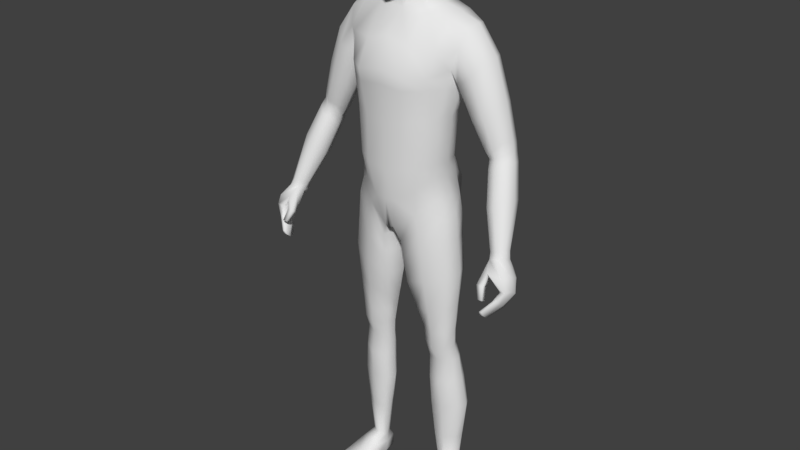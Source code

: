 # Source: MainCharacter.blend  (saved by Blender 2.79.0; exported with 4.5.12 LTS)
import bpy
from mathutils import Matrix  # noqa: F401  (used for matrix-valued properties, if any)

bpy.ops.wm.read_factory_settings(use_empty=True)
scene = bpy.context.scene
scene.name = 'Scene'

# ---- collections
col_collection_1 = bpy.data.collections.new('Collection 1'); scene.collection.children.link(col_collection_1)

# ---- materials (node trees are filled in below, after node groups)
mat_material = bpy.data.materials.new('Material')
mat_material.alpha_threshold = 0.0
mat_material.roughness = 0.5
mat_material.line_color = (0.0, 0.0, 0.0, 1.0)

# ---- material node trees

# ---- world
world_world = bpy.data.worlds.new('World'); scene.world = world_world
world_world.color = (0.05088, 0.05088, 0.05088)
world_world.use_sun_shadow = False
world_world.sun_shadow_jitter_overblur = 0.0
world_world.cycles.sampling_method = 'MANUAL'

# ---- meshes
me_cube = bpy.data.meshes.new('Cube')
me_cube.from_pydata([(0.13, 0.06126, 0.9937), (0.1284, -0.04217, 0.9976), (0.1868, 0.06325, 1.48), (0.1868, -0.004415, 1.473), (2.342e-05, 0.1053, 0.8994), (2.342e-05, -0.08473, 0.8986), (2.342e-05, 0.09132, 1.503), (2.342e-05, -0.02793, 1.504), (0.122, 0.04317, 1.105), (0.1333, 0.04188, 1.238), (0.1548, 0.06597, 1.359), (0.1231, -0.05096, 1.106), (0.1347, -0.05096, 1.241), (0.1563, -0.02528, 1.368), (2.342e-05, 0.08119, 1.068), (2.342e-05, 0.07867, 1.207), (2.342e-05, 0.1252, 1.343), (2.342e-05, -0.1209, 1.364), (2.342e-05, -0.1063, 1.209), (2.342e-05, -0.1063, 1.082), (0.03798, 0.1042, 0.9081), (0.01286, -0.08367, 0.9041), (0.08219, 0.07955, 1.52), (0.07167, -0.02542, 1.51), (0.05375, -0.1063, 1.089), (0.05671, -0.1063, 1.223), (0.06922, -0.1209, 1.351), (0.07841, 0.1252, 1.33), (0.0659, 0.07867, 1.22), (0.06294, 0.08119, 1.076), (2.342e-05, 0.05634, 1.585), (2.342e-05, -0.02499, 1.556), (0.04239, 0.04263, 1.579), (0.04264, -0.01542, 1.557), (0.1489, 0.05807, 0.07936), (0.1569, 0.02453, 0.08041), (0.1154, 0.04883, 0.07779), (0.1171, 0.01163, 0.07867), (0.1426, -0.04029, 0.9511), (0.143, 0.05607, 0.9482), (0.04444, 0.06774, 0.8679), (0.0301, -0.07093, 0.8613), (2.342e-05, -0.09879, 0.9901), (0.1203, 0.05392, 1.06), (0.1187, -0.04727, 1.063), (2.342e-05, 0.1053, 1.013), (0.032, -0.09879, 0.9938), (0.04119, 0.1053, 1.016), (0.1503, -0.02149, 0.5816), (0.1487, 0.03681, 0.5814), (0.07649, 0.04112, 0.5727), (0.06953, -0.01122, 0.5712), (0.1544, 0.002606, 0.4817), (0.1529, 0.05191, 0.4818), (0.09031, 0.04855, 0.4778), (0.08429, -0.001652, 0.4766), (0.1585, 0.05063, 0.7737), (0.04826, 0.05808, 0.7306), (0.03783, -0.05184, 0.7257), (0.1611, -0.03463, 0.7747), (0.1745, 0.01217, 0.3176), (0.1728, 0.07186, 0.3176), (0.09689, 0.06527, 0.3132), (0.08967, 0.001291, 0.3123), (0.1475, 0.03802, 0.5332), (0.08283, 0.03997, 0.5293), (0.0762, -0.01058, 0.5233), (0.1491, -0.01769, 0.5283), (0.1056, 0.09901, 0.9362), (0.07732, -0.06982, 0.9506), (0.1366, 0.07485, 1.503), (0.136, -0.01697, 1.495), (0.09788, -0.08087, 1.098), (0.1054, -0.08083, 1.232), (0.1234, -0.0799, 1.351), (0.1226, 0.1019, 1.338), (0.1047, 0.06287, 1.229), (0.0971, 0.06491, 1.092), (0.1302, 0.06042, 0.07819), (0.1382, 0.01386, 0.07912), (0.08794, -0.06732, 0.9061), (0.108, 0.07145, 0.8989), (0.1073, 0.09936, 1.023), (0.08491, -0.07558, 1.029), (0.111, -0.03372, 0.5761), (0.111, 0.0501, 0.5767), (0.1207, -0.01311, 0.4783), (0.1203, 0.06321, 0.4805), (0.1004, 0.06443, 0.7505), (0.1009, -0.05904, 0.7498), (0.1335, -0.005836, 0.3148), (0.1333, 0.08708, 0.3154), (0.1113, 0.04947, 0.5316), (0.1113, -0.0307, 0.5251), (0.1439, 0.008076, 1.005), (0.1961, 0.03436, 1.485), (2.342e-05, 0.01029, 0.8886), (0.1362, -0.003997, 1.106), (0.1481, -0.004612, 1.24), (0.17, 0.01939, 1.345), (0.004891, 0.01038, 0.8877), (0.08689, 0.03238, 1.523), (0.04973, 0.01047, 1.566), (0.1612, 0.04281, 0.07768), (0.1069, 0.02637, 0.07525), (0.0134, -0.002384, 0.8558), (0.1586, 0.00814, 0.958), (0.1327, 0.001291, 1.067), (0.05477, 0.01479, 0.5734), (0.1649, 0.007268, 0.582), (0.07015, 0.02185, 0.475), (0.1684, 0.02721, 0.4829), (0.178, 0.008233, 0.7775), (0.02078, 0.00253, 0.7221), (0.07457, 0.03016, 0.3115), (0.1893, 0.04179, 0.3182), (0.1628, 0.009958, 0.5313), (0.06237, 0.0144, 0.5244), (0.1241, -0.1176, 0.006891), (0.1394, 0.03346, 1.508), (0.175, 0.08126, 1.421), (0.175, -0.02651, 1.422), (2.342e-05, 0.1222, 1.432), (2.342e-05, -0.0899, 1.445), (0.07493, 0.1222, 1.419), (0.06574, -0.08845, 1.427), (0.1355, -0.05972, 1.425), (0.1349, 0.105, 1.42), (0.2174, 0.0812, 1.363), (0.2421, 0.06319, 1.406), (0.2178, -0.02657, 1.364), (0.2394, -0.004476, 1.4), (0.2529, 0.0343, 1.408), (0.1743, 0.01933, 1.302), (0.1754, -0.01948, 1.329), (0.1722, 0.06028, 1.322), (0.3497, -0.0378, 0.923), (0.2965, 0.06005, 1.14), (0.3177, 0.05081, 1.167), (0.2913, -0.008658, 1.159), (0.3119, 0.007344, 1.176), (0.3206, 0.03096, 1.17), (0.2639, 0.01984, 1.128), (0.268, -0.001935, 1.15), (0.2694, 0.0486, 1.133), (0.2976, -0.04974, 1.038), (0.3667, -0.0413, 0.9334), (0.3578, -0.08479, 0.9435), (0.3732, -0.07026, 0.9476), (0.3771, -0.05139, 0.9416), (0.329, -0.0648, 0.9249), (0.337, -0.08159, 0.9359), (0.3334, -0.04512, 0.9228), (0.1262, -0.1147, 0.0009872), (0.2929, -0.02477, 1.013), (0.2992, 0.008219, 1.019), (0.3302, 0.02135, 1.027), (0.3243, -0.05745, 1.048), (0.348, -0.0391, 1.067), (0.358, -0.01202, 1.06), (0.3546, 0.01075, 1.057), (0.2199, -0.01288, 1.238), (0.2172, 0.01925, 1.212), (0.2189, 0.0561, 1.226), (0.2572, 0.07327, 1.251), (0.2548, -0.02015, 1.262), (0.2786, -2.007e-05, 1.296), (0.2903, 0.03303, 1.297), (0.283, 0.05879, 1.295), (0.352, -0.1429, 0.7931), (0.341, -0.09001, 0.9202), (0.352, -0.11, 0.7648), (0.3496, -0.04086, 0.9005), (0.3595, -0.1429, 0.7931), (0.3645, -0.09045, 0.9262), (0.3587, -0.11, 0.7648), (0.3712, -0.04086, 0.9088), (0.3915, -0.1069, 0.8477), (0.3915, -0.05739, 0.8249), (0.4065, -0.05739, 0.8285), (0.4085, -0.1093, 0.8527), (0.3761, -0.08045, 0.7896), (0.3869, -0.08045, 0.7914), (0.3883, -0.1205, 0.824), (0.3761, -0.1205, 0.8219), (0.3541, -0.1163, 0.8943), (0.3757, -0.03641, 0.8584), (0.3943, -0.03641, 0.8636), (0.3962, -0.109, 0.8855), (0.3478, -0.1255, 0.7706), (0.3478, -0.1367, 0.7797), (0.3347, -0.07162, 0.9055), (0.3355, -0.05491, 0.9021), (0.3618, -0.1367, 0.7797), (0.3618, -0.1255, 0.7706), (0.381, -0.05491, 0.9196), (0.3794, -0.07429, 0.9265), (0.4136, -0.07298, 0.8392), (0.4136, -0.09056, 0.8509), (0.382, -0.09056, 0.8433), (0.382, -0.07298, 0.8316), (0.3693, -0.1071, 0.81), (0.3693, -0.0938, 0.7992), (0.392, -0.0938, 0.8031), (0.392, -0.1071, 0.8138), (0.403, -0.05741, 0.8739), (0.403, -0.07643, 0.8812), (0.3544, -0.09131, 0.8821), (0.3595, -0.06492, 0.8641), (0.3443, -0.1417, 0.826), (0.3308, -0.1286, 0.8594), (0.3443, -0.1295, 0.8204), (0.3308, -0.1119, 0.8517), (0.3577, -0.1417, 0.826), (0.3491, -0.1286, 0.8594), (0.3577, -0.1295, 0.8204), (0.3491, -0.1119, 0.8517), (0.1172, 0.06501, 0.005157), (0.203, -0.1016, 0.0009872), (0.1251, -0.1112, 0.01725), (0.1154, 0.06672, 0.0482), (0.203, -0.09791, 0.01725), (0.1548, 0.07119, 0.005162), (0.1543, 0.07334, 0.04846), (0.1156, -0.01586, 0.05291), (0.1141, -0.0242, 0.005587), (0.1846, -0.01221, 0.005587), (0.179, -0.00408, 0.05312), (0.106, 0.02703, 0.04706), (0.1708, 0.03395, 0.002999), (0.1119, 0.02394, 0.002999), (0.1735, 0.03971, 0.04743), (0.1345, 0.06937, 0.005117), (0.1327, 0.07577, 0.04821), (0.165, -0.1101, 0.0006832), (0.1644, -0.1066, 0.01713), (0.148, -0.01465, 0.05788), (0.1494, -0.01831, 0.004915), (0.1414, 0.02877, 0.002354), (0.1157, 0.06913, 0.01385), (0.1551, 0.07517, 0.0138), (0.206, -0.1037, 0.006891), (0.1901, -0.01009, 0.01554), (0.1082, -0.024, 0.01554), (0.1752, 0.03628, 0.01186), (0.107, 0.02468, 0.01186), (0.1661, -0.1169, 0.006891), (0.1332, 0.07663, 0.01418), (0.1194, -0.07387, 0.001816), (0.1954, -0.05388, 0.02888), (0.1176, -0.06711, 0.02888), (0.196, -0.06085, 0.001816), (0.1563, -0.05929, 0.03181), (0.1577, -0.0673, 0.001065), (0.1132, -0.07403, 0.009256), (0.2019, -0.05895, 0.009256), (0.02638, 0.07284, 1.737), (0.07379, -0.04139, 1.739), (0.02877, -0.07115, 1.583), (0.03476, -0.05396, 1.796), (0.03476, 0.0356, 1.795), (0.03663, 0.003261, 1.592), (0.02438, -0.1008, 1.637), (0.02638, -0.1016, 1.735), (0.0678, -0.05259, 1.649), (0.0686, 0.01064, 1.657), (0.07379, 0.02543, 1.74), (0.02876, 0.05527, 1.652), (0.02854, 0.06431, 1.771), (0.04865, 0.03945, 1.657), (0.05414, 0.007936, 1.624), (0.06192, -0.04769, 1.775), (0.04745, -0.07918, 1.645), (0.02455, -0.09288, 1.586), (0.03229, 0.03608, 1.606), (0.05144, 0.05079, 1.736), (0.05294, -0.0634, 1.611), (0.06192, 0.02993, 1.775), (0.05144, -0.07633, 1.735), (0.02854, -0.09125, 1.772), (-4.876e-05, -0.05709, 1.803), (-4.876e-05, 0.03873, 1.802), (0.03888, -0.006185, 1.805), (2.342e-05, -0.07428, 1.569), (0.03916, -0.02636, 1.586), (0.02582, -0.1002, 1.69), (2.342e-05, -0.111, 1.632), (-4.876e-05, -0.1118, 1.737), (0.0744, -0.04048, 1.696), (0.0746, 0.02033, 1.699), (0.07749, -0.02097, 1.653), (0.08428, -0.004788, 1.743), (0.02602, 0.07006, 1.697), (2.342e-05, 0.07081, 1.651), (-4.876e-05, 0.08303, 1.739), (0.04209, -0.0814, 1.615), (0.04808, -0.07379, 1.762), (0.0444, 0.03069, 1.631), (0.04808, 0.04959, 1.762), (0.05119, 0.04547, 1.698), (0.05952, -0.03028, 1.617), (0.0697, -0.005836, 1.782), (0.05089, -0.0731, 1.692), (0.08581, -0.007582, 1.699), (2.342e-05, 0.05143, 1.61), (-4.876e-05, 0.07077, 1.775), (2.342e-05, -0.09934, 1.577), (-4.876e-05, -0.0977, 1.776), (-4.876e-05, -0.006185, 1.813), (2.342e-05, -0.03604, 1.575), (-4.876e-05, -0.1123, 1.688), (-4.876e-05, 0.08222, 1.696), (0.2728, -0.0131, 1.127), (0.2683, 0.01045, 1.103), (0.2743, 0.04156, 1.109), (0.3203, -0.003061, 1.155), (0.3265, 0.04395, 1.145), (0.3035, 0.05394, 1.117), (0.298, -0.02037, 1.137), (0.3297, 0.02248, 1.148), (0.2886, 0.06451, 1.162), (0.2838, -0.01279, 1.18), (0.3159, 0.03164, 1.196), (0.2569, -0.005603, 1.168), (0.2529, 0.01941, 1.144), (0.2579, 0.05131, 1.151), (0.3061, 0.004884, 1.201), (0.3119, 0.05373, 1.194), (0.1657, 0.01683, 0.2015), (0.161, 0.06721, 0.201), (0.1061, 0.05873, 0.1977), (0.1032, 0.004072, 0.1977), (0.1358, 0.001344, 0.1993), (0.1318, 0.07679, 0.1992), (0.09059, 0.02766, 0.1955), (0.1754, 0.04269, 0.2004), (0.161, 0.06557, 0.409), (0.09392, 0.06, 0.4042), (0.0875, -0.005296, 0.403), (0.1626, 0.003057, 0.409), (0.1261, 0.08069, 0.407), (0.1264, -0.01634, 0.4053), (0.1767, 0.03417, 0.41), (0.07323, 0.02471, 0.4015), (0.1551, -0.02735, 0.6677), (0.1531, 0.04297, 0.6672), (0.06389, 0.04869, 0.6431), (0.05539, -0.02935, 0.6401), (0.1063, 0.05649, 0.6543), (0.1065, -0.04501, 0.6536), (0.1708, 0.007699, 0.6692), (0.0396, 0.009319, 0.6398), (0.1494, 0.05381, 0.8757), (0.04603, 0.06373, 0.8109), (0.03331, -0.063, 0.8049), (0.1503, -0.03794, 0.8778), (0.09333, -0.06388, 0.8412), (0.1049, 0.06853, 0.8372), (0.01647, -0.0003415, 0.8003), (0.1667, 0.008179, 0.883), (0.1472, 0.05926, 1.313), (0.1487, -0.03243, 1.32), (2.342e-05, 0.1122, 1.305), (2.342e-05, -0.1169, 1.321), (0.07493, 0.1122, 1.299), (0.06573, -0.1169, 1.316), (0.1184, -0.08016, 1.318), (0.1176, 0.09107, 1.308), (0.1639, 0.01271, 1.315)], [], [(47, 20, 4, 45), (125, 23, 7, 123), (7, 23, 33, 31), (100, 21, 5, 96), (46, 24, 19, 42), (24, 25, 18, 19), (365, 26, 17, 363), (124, 27, 16, 122), (364, 28, 15, 362), (28, 29, 14, 15), (107, 97, 11, 44), (97, 98, 12, 11), (368, 99, 13, 361), (76, 77, 29, 28), (367, 76, 28, 364), (127, 75, 27, 124), (366, 74, 26, 365), (72, 73, 25, 24), (83, 72, 24, 46), (335, 328, 35, 103), (119, 101, 23, 71), (126, 71, 23, 125), (82, 68, 20, 47), (33, 284, 309, 31), (22, 6, 30, 32), (101, 22, 32, 102), (35, 227, 231, 103), (333, 329, 34, 78), (334, 330, 36, 104), (332, 331, 37, 79), (69, 21, 41, 80), (100, 20, 40, 105), (68, 0, 39, 81), (94, 1, 38, 106), (77, 82, 47, 29), (69, 83, 46, 21), (94, 107, 44, 1), (21, 46, 42, 5), (29, 47, 45, 14), (349, 347, 51, 84), (351, 346, 50, 108), (348, 345, 49, 85), (350, 344, 48, 109), (93, 66, 55, 86), (117, 65, 54, 110), (92, 64, 53, 87), (116, 67, 52, 111), (359, 355, 59, 112), (357, 352, 56, 88), (358, 353, 57, 113), (356, 354, 58, 89), (341, 338, 63, 90), (343, 337, 62, 114), (340, 336, 61, 91), (342, 339, 60, 115), (109, 48, 67, 116), (85, 49, 64, 92), (108, 50, 65, 117), (84, 51, 66, 93), (48, 84, 93, 67), (50, 85, 92, 65), (337, 340, 91, 62), (339, 341, 90, 60), (355, 356, 89, 59), (353, 357, 88, 57), (65, 92, 87, 54), (67, 93, 86, 52), (346, 348, 85, 50), (344, 349, 84, 48), (1, 44, 83, 69), (8, 43, 82, 77), (20, 68, 81, 40), (1, 69, 80, 38), (328, 332, 79, 35), (330, 333, 78, 36), (79, 236, 227, 35), (43, 0, 68, 82), (121, 3, 71, 126), (95, 119, 71, 3), (44, 11, 72, 83), (11, 12, 73, 72), (361, 13, 74, 366), (120, 10, 75, 127), (360, 9, 76, 367), (9, 8, 77, 76), (2, 70, 119, 95), (37, 224, 236, 79), (51, 108, 117, 66), (49, 109, 116, 64), (336, 342, 115, 61), (338, 343, 114, 63), (354, 358, 113, 58), (352, 359, 112, 56), (64, 116, 111, 53), (66, 117, 110, 55), (345, 350, 109, 49), (347, 351, 108, 51), (0, 43, 107, 94), (0, 94, 106, 39), (21, 100, 105, 41), (331, 334, 104, 37), (104, 228, 224, 37), (23, 101, 102, 33), (102, 261, 284, 33), (70, 22, 101, 119), (329, 335, 103, 34), (360, 10, 99, 368), (8, 9, 98, 97), (43, 8, 97, 107), (20, 100, 96, 4), (2, 120, 127, 70), (13, 121, 126, 74), (74, 126, 125, 26), (70, 127, 124, 22), (22, 124, 122, 6), (26, 125, 123, 17), (326, 321, 139, 140), (323, 324, 142, 143), (324, 325, 144, 142), (325, 320, 137, 144), (121, 13, 134, 130), (2, 95, 132, 129), (95, 3, 131, 132), (120, 2, 129, 128), (10, 120, 128, 135), (99, 10, 135, 133), (13, 99, 133, 134), (3, 121, 130, 131), (158, 157, 147, 148), (145, 154, 150, 151), (154, 155, 152, 150), (155, 156, 136, 152), (321, 323, 143, 139), (327, 322, 141, 138), (322, 326, 140, 141), (320, 327, 138, 137), (149, 195, 176, 146), (148, 196, 195, 149), (147, 174, 196, 148), (151, 170, 174, 147), (157, 145, 151, 147), (160, 159, 149, 146), (159, 158, 148, 149), (156, 160, 146, 136), (317, 316, 160, 156), (319, 315, 158, 159), (316, 319, 159, 160), (318, 312, 145, 157), (314, 317, 156, 155), (313, 314, 155, 154), (312, 313, 154, 145), (315, 318, 157, 158), (128, 129, 168, 164), (132, 131, 166, 167), (129, 132, 167, 168), (130, 134, 161, 165), (135, 128, 164, 163), (133, 135, 163, 162), (134, 133, 162, 161), (131, 130, 165, 166), (208, 192, 172, 186), (186, 172, 176, 187), (206, 196, 174, 188), (188, 174, 170, 185), (190, 193, 173, 169), (150, 191, 170, 151), (183, 180, 177, 184), (204, 198, 180, 183), (181, 178, 179, 182), (202, 200, 178, 181), (189, 202, 181, 171), (171, 181, 182, 175), (193, 204, 183, 173), (173, 183, 184, 169), (180, 188, 185, 177), (198, 206, 188, 180), (178, 186, 187, 179), (200, 208, 186, 178), (177, 185, 207, 199), (199, 207, 208, 200), (179, 187, 205, 197), (197, 205, 206, 198), (175, 182, 203, 194), (194, 203, 204, 193), (169, 184, 201, 190), (190, 201, 202, 189), (184, 177, 199, 201), (201, 199, 200, 202), (182, 179, 197, 203), (203, 197, 198, 204), (152, 192, 191, 150), (136, 172, 192, 152), (171, 175, 194, 189), (189, 194, 193, 190), (187, 176, 195, 205), (205, 195, 196, 206), (245, 228, 220, 239), (207, 191, 192, 208), (209, 210, 212, 211), (211, 212, 216, 215), (215, 216, 214, 213), (213, 214, 210, 209), (211, 215, 213, 209), (212, 210, 170, 191), (146, 176, 172, 136), (210, 214, 185, 170), (216, 212, 191, 207), (214, 216, 207, 185), (247, 233, 223, 240), (255, 249, 221, 241), (246, 235, 219, 118), (253, 251, 218, 234), (252, 250, 219, 235), (36, 220, 228, 104), (238, 229, 226, 237), (244, 231, 227, 242), (254, 250, 224, 243), (240, 223, 231, 244), (232, 222, 229, 238), (78, 233, 220, 36), (243, 224, 228, 245), (34, 223, 233, 78), (217, 232, 238, 230), (230, 238, 237, 225), (103, 231, 223, 34), (249, 252, 235, 221), (248, 253, 234, 153), (241, 221, 235, 246), (239, 220, 233, 247), (217, 239, 247, 232), (218, 241, 246, 234), (225, 243, 245, 230), (222, 240, 244, 229), (248, 254, 243, 225), (229, 244, 242, 226), (234, 246, 118, 153), (251, 255, 241, 218), (232, 247, 240, 222), (230, 245, 239, 217), (226, 242, 255, 251), (153, 118, 254, 248), (225, 237, 253, 248), (227, 236, 252, 249), (118, 219, 250, 254), (236, 224, 250, 252), (237, 226, 251, 253), (242, 227, 249, 255), (256, 292, 311, 294), (256, 294, 305, 268), (256, 268, 298, 275), (256, 275, 299, 292), (257, 288, 303, 291), (257, 291, 301, 271), (257, 271, 296, 278), (257, 278, 302, 288), (258, 283, 309, 284), (258, 284, 300, 276), (258, 276, 295, 273), (258, 273, 306, 283), (259, 271, 301, 282), (259, 282, 308, 280), (259, 280, 307, 279), (259, 279, 296, 271), (260, 277, 298, 268), (260, 268, 305, 281), (260, 281, 308, 282), (260, 282, 301, 277), (32, 274, 261, 102), (261, 274, 297, 270), (261, 270, 300, 284), (30, 304, 274, 32), (262, 273, 295, 272), (262, 272, 302, 285), (262, 285, 310, 286), (262, 286, 306, 273), (263, 285, 302, 278), (263, 278, 296, 279), (263, 279, 307, 287), (263, 287, 310, 285), (264, 276, 300, 290), (264, 290, 303, 288), (264, 288, 302, 272), (264, 272, 295, 276), (265, 270, 297, 269), (265, 269, 299, 289), (265, 289, 303, 290), (265, 290, 300, 270), (266, 289, 299, 275), (266, 275, 298, 277), (266, 277, 301, 291), (266, 291, 303, 289), (267, 274, 304, 293), (267, 293, 311, 292), (267, 292, 299, 269), (267, 269, 297, 274), (140, 139, 318, 315), (143, 142, 313, 312), (142, 144, 314, 313), (144, 137, 317, 314), (139, 143, 312, 318), (138, 141, 319, 316), (141, 140, 315, 319), (137, 138, 316, 317), (164, 168, 327, 320), (167, 166, 326, 322), (168, 167, 322, 327), (165, 161, 323, 321), (163, 164, 320, 325), (162, 163, 325, 324), (161, 162, 324, 323), (166, 165, 321, 326), (61, 115, 335, 329), (63, 114, 334, 331), (62, 91, 333, 330), (60, 90, 332, 328), (90, 63, 331, 332), (114, 62, 330, 334), (91, 61, 329, 333), (115, 60, 328, 335), (55, 110, 343, 338), (53, 111, 342, 336), (52, 86, 341, 339), (54, 87, 340, 337), (111, 52, 339, 342), (87, 53, 336, 340), (110, 54, 337, 343), (86, 55, 338, 341), (58, 113, 351, 347), (56, 112, 350, 345), (59, 89, 349, 344), (57, 88, 348, 346), (112, 59, 344, 350), (88, 56, 345, 348), (113, 57, 346, 351), (89, 58, 347, 349), (39, 106, 359, 352), (41, 105, 358, 354), (40, 81, 357, 353), (38, 80, 356, 355), (80, 41, 354, 356), (105, 40, 353, 358), (81, 39, 352, 357), (106, 38, 355, 359), (9, 360, 368, 98), (10, 360, 367, 75), (12, 361, 366, 73), (73, 366, 365, 25), (75, 367, 364, 27), (98, 368, 361, 12), (27, 364, 362, 16), (25, 365, 363, 18)])
me_cube.polygons.foreach_set('use_smooth', [True] * 351)
_ca = me_cube.color_attributes.new('Col', 'BYTE_COLOR', 'CORNER')
_ca.data.foreach_set('color', [1.0, 1.0, 1.0, 1.0, 1.0, 1.0, 1.0, 1.0, 1.0, 1.0, 1.0, 1.0, 1.0, 1.0, 1.0, 1.0, 1.0, 1.0, 1.0, 1.0, 1.0, 1.0, 1.0, 1.0, 1.0, 1.0, 1.0, 1.0, 1.0, 1.0, 1.0, 1.0, 1.0, 1.0, 1.0, 1.0, 1.0, 1.0, 1.0, 1.0, 1.0, 1.0, 1.0, 1.0, 1.0, 1.0, 1.0, 1.0, 1.0, 1.0, 1.0, 1.0, 1.0, 1.0, 1.0, 1.0, 1.0, 1.0, 1.0, 1.0, 1.0, 1.0, 1.0, 1.0, 1.0, 1.0, 1.0, 1.0, 1.0, 1.0, 1.0, 1.0, 1.0, 1.0, 1.0, 1.0, 1.0, 1.0, 1.0, 1.0, 1.0, 1.0, 1.0, 1.0, 1.0, 1.0, 1.0, 1.0, 1.0, 1.0, 1.0, 1.0, 1.0, 1.0, 1.0, 1.0, 1.0, 1.0, 1.0, 1.0, 1.0, 1.0, 1.0, 1.0, 1.0, 1.0, 1.0, 1.0, 1.0, 1.0, 1.0, 1.0, 1.0, 1.0, 1.0, 1.0, 1.0, 1.0, 1.0, 1.0, 1.0, 1.0, 1.0, 1.0, 1.0, 1.0, 1.0, 1.0, 1.0, 1.0, 1.0, 1.0, 1.0, 1.0, 1.0, 1.0, 1.0, 1.0, 1.0, 1.0, 1.0, 1.0, 1.0, 1.0, 1.0, 1.0, 1.0, 1.0, 1.0, 1.0, 1.0, 1.0, 1.0, 1.0, 1.0, 1.0, 1.0, 1.0, 1.0, 1.0, 1.0, 1.0, 1.0, 1.0, 1.0, 1.0, 1.0, 1.0, 1.0, 1.0, 1.0, 1.0, 1.0, 1.0, 1.0, 1.0, 1.0, 1.0, 1.0, 1.0, 1.0, 1.0, 1.0, 1.0, 1.0, 1.0, 1.0, 1.0, 1.0, 1.0, 1.0, 1.0, 1.0, 1.0, 1.0, 1.0, 1.0, 1.0, 1.0, 1.0, 1.0, 1.0, 1.0, 1.0, 1.0, 1.0, 1.0, 1.0, 1.0, 1.0, 1.0, 1.0, 1.0, 1.0, 1.0, 1.0, 1.0, 1.0, 1.0, 1.0, 1.0, 1.0, 1.0, 1.0, 1.0, 1.0, 1.0, 1.0, 1.0, 1.0, 1.0, 1.0, 1.0, 1.0, 1.0, 1.0, 1.0, 1.0, 1.0, 1.0, 1.0, 1.0, 1.0, 1.0, 1.0, 1.0, 1.0, 1.0, 1.0, 1.0, 1.0, 1.0, 1.0, 1.0, 1.0, 1.0, 1.0, 1.0, 1.0, 1.0, 1.0, 1.0, 1.0, 1.0, 1.0, 1.0, 1.0, 1.0, 1.0, 1.0, 1.0, 1.0, 1.0, 1.0, 1.0, 1.0, 1.0, 1.0, 1.0, 1.0, 1.0, 1.0, 1.0, 1.0, 1.0, 1.0, 1.0, 1.0, 1.0, 1.0, 1.0, 1.0, 1.0, 1.0, 1.0, 1.0, 1.0, 1.0, 1.0, 1.0, 1.0, 1.0, 1.0, 1.0, 1.0, 1.0, 1.0, 1.0, 1.0, 1.0, 1.0, 1.0, 1.0, 1.0, 1.0, 1.0, 1.0, 1.0, 1.0, 1.0, 1.0, 1.0, 1.0, 1.0, 1.0, 1.0, 1.0, 1.0, 1.0, 1.0, 1.0, 1.0, 1.0, 1.0, 1.0, 1.0, 1.0, 1.0, 1.0, 1.0, 1.0, 1.0, 1.0, 1.0, 1.0, 1.0, 1.0, 1.0, 1.0, 1.0, 1.0, 1.0, 1.0, 1.0, 1.0, 1.0, 1.0, 1.0, 1.0, 1.0, 1.0, 1.0, 1.0, 1.0, 1.0, 1.0, 1.0, 1.0, 1.0, 1.0, 1.0, 1.0, 1.0, 1.0, 1.0, 1.0, 1.0, 1.0, 1.0, 1.0, 1.0, 1.0, 1.0, 1.0, 1.0, 1.0, 1.0, 1.0, 1.0, 1.0, 1.0, 1.0, 1.0, 1.0, 1.0, 1.0, 1.0, 1.0, 1.0, 1.0, 1.0, 1.0, 1.0, 1.0, 1.0, 1.0, 1.0, 1.0, 1.0, 1.0, 1.0, 1.0, 1.0, 1.0, 1.0, 1.0, 1.0, 1.0, 1.0, 1.0, 1.0, 1.0, 1.0, 1.0, 1.0, 1.0, 1.0, 1.0, 1.0, 1.0, 1.0, 1.0, 1.0, 1.0, 1.0, 1.0, 1.0, 1.0, 1.0, 1.0, 1.0, 1.0, 1.0, 1.0, 1.0, 1.0, 1.0, 1.0, 1.0, 1.0, 1.0, 1.0, 1.0, 1.0, 1.0, 1.0, 1.0, 1.0, 1.0, 1.0, 1.0, 1.0, 1.0, 1.0, 1.0, 1.0, 1.0, 1.0, 1.0, 1.0, 1.0, 1.0, 1.0, 1.0, 1.0, 1.0, 1.0, 1.0, 1.0, 1.0, 1.0, 1.0, 1.0, 1.0, 1.0, 1.0, 1.0, 1.0, 1.0, 1.0, 1.0, 1.0, 1.0, 1.0, 1.0, 1.0, 1.0, 1.0, 1.0, 1.0, 1.0, 1.0, 1.0, 1.0, 1.0, 1.0, 1.0, 1.0, 1.0, 1.0, 1.0, 1.0, 1.0, 1.0, 1.0, 1.0, 1.0, 1.0, 1.0, 1.0, 1.0, 1.0, 1.0, 1.0, 1.0, 1.0, 1.0, 1.0, 1.0, 1.0, 1.0, 1.0, 1.0, 1.0, 1.0, 1.0, 1.0, 1.0, 1.0, 1.0, 1.0, 1.0, 1.0, 1.0, 1.0, 1.0, 1.0, 1.0, 1.0, 1.0, 1.0, 1.0, 1.0, 1.0, 1.0, 1.0, 1.0, 1.0, 1.0, 1.0, 1.0, 1.0, 1.0, 1.0, 1.0, 1.0, 1.0, 1.0, 1.0, 1.0, 1.0, 1.0, 1.0, 1.0, 1.0, 1.0, 1.0, 1.0, 1.0, 1.0, 1.0, 1.0, 1.0, 1.0, 1.0, 1.0, 1.0, 1.0, 1.0, 1.0, 1.0, 1.0, 1.0, 1.0, 1.0, 1.0, 1.0, 1.0, 1.0, 1.0, 1.0, 1.0, 1.0, 1.0, 1.0, 1.0, 1.0, 1.0, 1.0, 1.0, 1.0, 1.0, 1.0, 1.0, 1.0, 1.0, 1.0, 1.0, 1.0, 1.0, 1.0, 1.0, 1.0, 1.0, 1.0, 1.0, 1.0, 1.0, 1.0, 1.0, 1.0, 1.0, 1.0, 1.0, 1.0, 1.0, 1.0, 1.0, 1.0, 1.0, 1.0, 1.0, 1.0, 1.0, 1.0, 1.0, 1.0, 1.0, 1.0, 1.0, 1.0, 1.0, 1.0, 1.0, 1.0, 1.0, 1.0, 1.0, 1.0, 1.0, 1.0, 1.0, 1.0, 1.0, 1.0, 1.0, 1.0, 1.0, 1.0, 1.0, 1.0, 1.0, 1.0, 1.0, 1.0, 1.0, 1.0, 1.0, 1.0, 1.0, 1.0, 1.0, 1.0, 1.0, 1.0, 1.0, 1.0, 1.0, 1.0, 1.0, 1.0, 1.0, 1.0, 1.0, 1.0, 1.0, 1.0, 1.0, 1.0, 1.0, 1.0, 1.0, 1.0, 1.0, 1.0, 1.0, 1.0, 1.0, 1.0, 1.0, 1.0, 1.0, 1.0, 1.0, 1.0, 1.0, 1.0, 1.0, 1.0, 1.0, 1.0, 1.0, 1.0, 1.0, 1.0, 1.0, 1.0, 1.0, 1.0, 1.0, 1.0, 1.0, 1.0, 1.0, 1.0, 1.0, 1.0, 1.0, 1.0, 1.0, 1.0, 1.0, 1.0, 1.0, 1.0, 1.0, 1.0, 1.0, 1.0, 1.0, 1.0, 1.0, 1.0, 1.0, 1.0, 1.0, 1.0, 1.0, 1.0, 1.0, 1.0, 1.0, 1.0, 1.0, 1.0, 1.0, 1.0, 1.0, 1.0, 1.0, 1.0, 1.0, 1.0, 1.0, 1.0, 1.0, 1.0, 1.0, 1.0, 1.0, 1.0, 1.0, 1.0, 1.0, 1.0, 1.0, 1.0, 1.0, 1.0, 1.0, 1.0, 1.0, 1.0, 1.0, 1.0, 1.0, 1.0, 1.0, 1.0, 1.0, 1.0, 1.0, 1.0, 1.0, 1.0, 1.0, 1.0, 1.0, 1.0, 1.0, 1.0, 1.0, 1.0, 1.0, 1.0, 1.0, 1.0, 1.0, 1.0, 1.0, 1.0, 1.0, 1.0, 1.0, 1.0, 1.0, 1.0, 1.0, 1.0, 1.0, 1.0, 1.0, 1.0, 1.0, 1.0, 1.0, 1.0, 1.0, 1.0, 1.0, 1.0, 1.0, 1.0, 1.0, 1.0, 1.0, 1.0, 1.0, 1.0, 1.0, 1.0, 1.0, 1.0, 1.0, 1.0, 1.0, 1.0, 1.0, 1.0, 1.0, 1.0, 1.0, 1.0, 1.0, 1.0, 1.0, 1.0, 1.0, 1.0, 1.0, 1.0, 1.0, 1.0, 1.0, 1.0, 1.0, 1.0, 1.0, 1.0, 1.0, 1.0, 1.0, 1.0, 1.0, 1.0, 1.0, 1.0, 1.0, 1.0, 1.0, 1.0, 1.0, 1.0, 1.0, 1.0, 1.0, 1.0, 1.0, 1.0, 1.0, 1.0, 1.0, 1.0, 1.0, 1.0, 1.0, 1.0, 1.0, 1.0, 1.0, 1.0, 1.0, 1.0, 1.0, 1.0, 1.0, 1.0, 1.0, 1.0, 1.0, 1.0, 1.0, 1.0, 1.0, 1.0, 1.0, 1.0, 1.0, 1.0, 1.0, 1.0, 1.0, 1.0, 1.0, 1.0, 1.0, 1.0, 1.0, 1.0, 1.0, 1.0, 1.0, 1.0, 1.0, 1.0, 1.0, 1.0, 1.0, 1.0, 1.0, 1.0, 1.0, 1.0, 1.0, 1.0, 1.0, 1.0, 1.0, 1.0, 1.0, 1.0, 1.0, 1.0, 1.0, 1.0, 1.0, 1.0, 1.0, 1.0, 1.0, 1.0, 1.0, 1.0, 1.0, 1.0, 1.0, 1.0, 1.0, 1.0, 1.0, 1.0, 1.0, 1.0, 1.0, 1.0, 1.0, 1.0, 1.0, 1.0, 1.0, 1.0, 1.0, 1.0, 1.0, 1.0, 1.0, 1.0, 1.0, 1.0, 1.0, 1.0, 1.0, 1.0, 1.0, 1.0, 1.0, 1.0, 1.0, 1.0, 1.0, 1.0, 1.0, 1.0, 1.0, 1.0, 1.0, 1.0, 1.0, 1.0, 1.0, 1.0, 1.0, 1.0, 1.0, 1.0, 1.0, 1.0, 1.0, 1.0, 1.0, 1.0, 1.0, 1.0, 1.0, 1.0, 1.0, 1.0, 1.0, 1.0, 1.0, 1.0, 1.0, 1.0, 1.0, 1.0, 1.0, 1.0, 1.0, 1.0, 1.0, 1.0, 1.0, 1.0, 1.0, 1.0, 1.0, 1.0, 1.0, 1.0, 1.0, 1.0, 1.0, 1.0, 1.0, 1.0, 1.0, 1.0, 1.0, 1.0, 1.0, 1.0, 1.0, 1.0, 1.0, 1.0, 1.0, 1.0, 1.0, 1.0, 1.0, 1.0, 1.0, 1.0, 1.0, 1.0, 1.0, 1.0, 1.0, 1.0, 1.0, 1.0, 1.0, 1.0, 1.0, 1.0, 1.0, 1.0, 1.0, 1.0, 1.0, 1.0, 1.0, 1.0, 1.0, 1.0, 1.0, 1.0, 1.0, 1.0, 1.0, 1.0, 1.0, 1.0, 1.0, 1.0, 1.0, 1.0, 1.0, 1.0, 1.0, 1.0, 1.0, 1.0, 1.0, 1.0, 1.0, 1.0, 1.0, 1.0, 1.0, 1.0, 1.0, 1.0, 1.0, 1.0, 1.0, 1.0, 1.0, 1.0, 1.0, 1.0, 1.0, 1.0, 1.0, 1.0, 1.0, 1.0, 1.0, 1.0, 1.0, 1.0, 1.0, 1.0, 1.0, 1.0, 1.0, 1.0, 1.0, 1.0, 1.0, 1.0, 1.0, 1.0, 1.0, 1.0, 1.0, 1.0, 1.0, 1.0, 1.0, 1.0, 1.0, 1.0, 1.0, 1.0, 1.0, 1.0, 1.0, 1.0, 1.0, 1.0, 1.0, 1.0, 1.0, 1.0, 1.0, 1.0, 1.0, 1.0, 1.0, 1.0, 1.0, 1.0, 1.0, 1.0, 1.0, 1.0, 1.0, 1.0, 1.0, 1.0, 1.0, 1.0, 1.0, 1.0, 1.0, 1.0, 1.0, 1.0, 1.0, 1.0, 1.0, 1.0, 1.0, 1.0, 1.0, 1.0, 1.0, 1.0, 1.0, 1.0, 1.0, 1.0, 1.0, 1.0, 1.0, 1.0, 1.0, 1.0, 1.0, 1.0, 1.0, 1.0, 1.0, 1.0, 1.0, 1.0, 1.0, 1.0, 1.0, 1.0, 1.0, 1.0, 1.0, 1.0, 1.0, 1.0, 1.0, 1.0, 1.0, 1.0, 1.0, 1.0, 1.0, 1.0, 1.0, 1.0, 1.0, 1.0, 1.0, 1.0, 1.0, 1.0, 1.0, 1.0, 1.0, 1.0, 1.0, 1.0, 1.0, 1.0, 1.0, 1.0, 1.0, 1.0, 1.0, 1.0, 1.0, 1.0, 1.0, 1.0, 1.0, 1.0, 1.0, 1.0, 1.0, 1.0, 1.0, 1.0, 1.0, 1.0, 1.0, 1.0, 1.0, 1.0, 1.0, 1.0, 1.0, 1.0, 1.0, 1.0, 1.0, 1.0, 1.0, 1.0, 1.0, 1.0, 1.0, 1.0, 1.0, 1.0, 1.0, 1.0, 1.0, 1.0, 1.0, 1.0, 1.0, 1.0, 1.0, 1.0, 1.0, 1.0, 1.0, 1.0, 1.0, 1.0, 1.0, 1.0, 1.0, 1.0, 1.0, 1.0, 1.0, 1.0, 1.0, 1.0, 1.0, 1.0, 1.0, 1.0, 1.0, 1.0, 1.0, 1.0, 1.0, 1.0, 1.0, 1.0, 1.0, 1.0, 1.0, 1.0, 1.0, 1.0, 1.0, 1.0, 1.0, 1.0, 1.0, 1.0, 1.0, 1.0, 1.0, 1.0, 1.0, 1.0, 1.0, 1.0, 1.0, 1.0, 1.0, 1.0, 1.0, 1.0, 1.0, 1.0, 1.0, 1.0, 1.0, 1.0, 1.0, 1.0, 1.0, 1.0, 1.0, 1.0, 1.0, 1.0, 1.0, 1.0, 1.0, 1.0, 1.0, 1.0, 1.0, 1.0, 1.0, 1.0, 1.0, 1.0, 1.0, 1.0, 1.0, 1.0, 1.0, 1.0, 1.0, 1.0, 1.0, 1.0, 1.0, 1.0, 1.0, 1.0, 1.0, 1.0, 1.0, 1.0, 1.0, 1.0, 1.0, 1.0, 1.0, 1.0, 1.0, 1.0, 1.0, 1.0, 1.0, 1.0, 1.0, 1.0, 1.0, 1.0, 1.0, 1.0, 1.0, 1.0, 1.0, 1.0, 1.0, 1.0, 1.0, 1.0, 1.0, 1.0, 1.0, 1.0, 1.0, 1.0, 1.0, 1.0, 1.0, 1.0, 1.0, 1.0, 1.0, 1.0, 1.0, 1.0, 1.0, 1.0, 1.0, 1.0, 1.0, 1.0, 1.0, 1.0, 1.0, 1.0, 1.0, 1.0, 1.0, 1.0, 1.0, 1.0, 1.0, 1.0, 1.0, 1.0, 1.0, 1.0, 1.0, 1.0, 1.0, 1.0, 1.0, 1.0, 1.0, 1.0, 1.0, 1.0, 1.0, 1.0, 1.0, 1.0, 1.0, 1.0, 1.0, 1.0, 1.0, 1.0, 1.0, 1.0, 1.0, 1.0, 1.0, 1.0, 1.0, 1.0, 1.0, 1.0, 1.0, 1.0, 1.0, 1.0, 1.0, 1.0, 1.0, 1.0, 1.0, 1.0, 1.0, 1.0, 1.0, 1.0, 1.0, 1.0, 1.0, 1.0, 1.0, 1.0, 1.0, 1.0, 1.0, 1.0, 1.0, 1.0, 1.0, 1.0, 1.0, 1.0, 1.0, 1.0, 1.0, 1.0, 1.0, 1.0, 1.0, 1.0, 1.0, 1.0, 1.0, 1.0, 1.0, 1.0, 1.0, 1.0, 1.0, 1.0, 1.0, 1.0, 1.0, 1.0, 1.0, 1.0, 1.0, 1.0, 1.0, 1.0, 1.0, 1.0, 1.0, 1.0, 1.0, 1.0, 1.0, 1.0, 1.0, 1.0, 1.0, 1.0, 1.0, 1.0, 1.0, 1.0, 1.0, 1.0, 1.0, 1.0, 1.0, 1.0, 1.0, 1.0, 1.0, 1.0, 1.0, 1.0, 1.0, 1.0, 1.0, 1.0, 1.0, 1.0, 1.0, 1.0, 1.0, 1.0, 1.0, 1.0, 1.0, 1.0, 1.0, 1.0, 1.0, 1.0, 1.0, 1.0, 1.0, 1.0, 1.0, 1.0, 1.0, 1.0, 1.0, 1.0, 1.0, 1.0, 1.0, 1.0, 1.0, 1.0, 1.0, 1.0, 1.0, 1.0, 1.0, 1.0, 1.0, 1.0, 1.0, 1.0, 1.0, 1.0, 1.0, 1.0, 1.0, 1.0, 1.0, 1.0, 1.0, 1.0, 1.0, 1.0, 1.0, 1.0, 1.0, 1.0, 1.0, 1.0, 1.0, 1.0, 1.0, 1.0, 1.0, 1.0, 1.0, 1.0, 1.0, 1.0, 1.0, 1.0, 1.0, 1.0, 1.0, 1.0, 1.0, 1.0, 1.0, 1.0, 1.0, 1.0, 1.0, 1.0, 1.0, 1.0, 1.0, 1.0, 1.0, 1.0, 1.0, 1.0, 1.0, 1.0, 1.0, 1.0, 1.0, 1.0, 1.0, 1.0, 1.0, 1.0, 1.0, 1.0, 1.0, 1.0, 1.0, 1.0, 1.0, 1.0, 1.0, 1.0, 1.0, 1.0, 1.0, 1.0, 1.0, 1.0, 1.0, 1.0, 1.0, 1.0, 1.0, 1.0, 1.0, 1.0, 1.0, 1.0, 1.0, 1.0, 1.0, 1.0, 1.0, 1.0, 1.0, 1.0, 1.0, 1.0, 1.0, 1.0, 1.0, 1.0, 1.0, 1.0, 1.0, 1.0, 1.0, 1.0, 1.0, 1.0, 1.0, 1.0, 1.0, 1.0, 1.0, 1.0, 1.0, 1.0, 1.0, 1.0, 1.0, 1.0, 1.0, 1.0, 1.0, 1.0, 1.0, 1.0, 1.0, 1.0, 1.0, 1.0, 1.0, 1.0, 1.0, 1.0, 1.0, 1.0, 1.0, 1.0, 1.0, 1.0, 1.0, 1.0, 1.0, 1.0, 1.0, 1.0, 1.0, 1.0, 1.0, 1.0, 1.0, 1.0, 1.0, 1.0, 1.0, 1.0, 1.0, 1.0, 1.0, 1.0, 1.0, 1.0, 1.0, 1.0, 1.0, 1.0, 1.0, 1.0, 1.0, 1.0, 1.0, 1.0, 1.0, 1.0, 1.0, 1.0, 1.0, 1.0, 1.0, 1.0, 1.0, 1.0, 1.0, 1.0, 1.0, 1.0, 1.0, 1.0, 1.0, 1.0, 1.0, 1.0, 1.0, 1.0, 1.0, 1.0, 1.0, 1.0, 1.0, 1.0, 1.0, 1.0, 1.0, 1.0, 1.0, 1.0, 1.0, 1.0, 1.0, 1.0, 1.0, 1.0, 1.0, 1.0, 1.0, 1.0, 1.0, 1.0, 1.0, 1.0, 1.0, 1.0, 1.0, 1.0, 1.0, 1.0, 1.0, 1.0, 1.0, 1.0, 1.0, 1.0, 1.0, 1.0, 1.0, 1.0, 1.0, 1.0, 1.0, 1.0, 1.0, 1.0, 1.0, 1.0, 1.0, 1.0, 1.0, 1.0, 1.0, 1.0, 1.0, 1.0, 1.0, 1.0, 1.0, 1.0, 1.0, 1.0, 1.0, 1.0, 1.0, 1.0, 1.0, 1.0, 1.0, 1.0, 1.0, 1.0, 1.0, 1.0, 1.0, 1.0, 1.0, 1.0, 1.0, 1.0, 1.0, 1.0, 1.0, 1.0, 1.0, 1.0, 1.0, 1.0, 1.0, 1.0, 1.0, 1.0, 1.0, 1.0, 1.0, 1.0, 1.0, 1.0, 1.0, 1.0, 1.0, 1.0, 1.0, 1.0, 1.0, 1.0, 1.0, 1.0, 1.0, 1.0, 1.0, 1.0, 1.0, 1.0, 1.0, 1.0, 1.0, 1.0, 1.0, 1.0, 1.0, 1.0, 1.0, 1.0, 1.0, 1.0, 1.0, 1.0, 1.0, 1.0, 1.0, 1.0, 1.0, 1.0, 1.0, 1.0, 1.0, 1.0, 1.0, 1.0, 1.0, 1.0, 1.0, 1.0, 1.0, 1.0, 1.0, 1.0, 1.0, 1.0, 1.0, 1.0, 1.0, 1.0, 1.0, 1.0, 1.0, 1.0, 1.0, 1.0, 1.0, 1.0, 1.0, 1.0, 1.0, 1.0, 1.0, 1.0, 1.0, 1.0, 1.0, 1.0, 1.0, 1.0, 1.0, 1.0, 1.0, 1.0, 1.0, 1.0, 1.0, 1.0, 1.0, 1.0, 1.0, 1.0, 1.0, 1.0, 1.0, 1.0, 1.0, 1.0, 1.0, 1.0, 1.0, 1.0, 1.0, 1.0, 1.0, 1.0, 1.0, 1.0, 1.0, 1.0, 1.0, 1.0, 1.0, 1.0, 1.0, 1.0, 1.0, 1.0, 1.0, 1.0, 1.0, 1.0, 1.0, 1.0, 1.0, 1.0, 1.0, 1.0, 1.0, 1.0, 1.0, 1.0, 1.0, 1.0, 1.0, 1.0, 1.0, 1.0, 1.0, 1.0, 1.0, 1.0, 1.0, 1.0, 1.0, 1.0, 1.0, 1.0, 1.0, 1.0, 1.0, 1.0, 1.0, 1.0, 1.0, 1.0, 1.0, 1.0, 1.0, 1.0, 1.0, 1.0, 1.0, 1.0, 1.0, 1.0, 1.0, 1.0, 1.0, 1.0, 1.0, 1.0, 1.0, 1.0, 1.0, 1.0, 1.0, 1.0, 1.0, 1.0, 1.0, 1.0, 1.0, 1.0, 1.0, 1.0, 1.0, 1.0, 1.0, 1.0, 1.0, 1.0, 1.0, 1.0, 1.0, 1.0, 1.0, 1.0, 1.0, 1.0, 1.0, 1.0, 1.0, 1.0, 1.0, 1.0, 1.0, 1.0, 1.0, 1.0, 1.0, 1.0, 1.0, 1.0, 1.0, 1.0, 1.0, 1.0, 1.0, 1.0, 1.0, 1.0, 1.0, 1.0, 1.0, 1.0, 1.0, 1.0, 1.0, 1.0, 1.0, 1.0, 1.0, 1.0, 1.0, 1.0, 1.0, 1.0, 1.0, 1.0, 1.0, 1.0, 1.0, 1.0, 1.0, 1.0, 1.0, 1.0, 1.0, 1.0, 1.0, 1.0, 1.0, 1.0, 1.0, 1.0, 1.0, 1.0, 1.0, 1.0, 1.0, 1.0, 1.0, 1.0, 1.0, 1.0, 1.0, 1.0, 1.0, 1.0, 1.0, 1.0, 1.0, 1.0, 1.0, 1.0, 1.0, 1.0, 1.0, 1.0, 1.0, 1.0, 1.0, 1.0, 1.0, 1.0, 1.0, 1.0, 1.0, 1.0, 1.0, 1.0, 1.0, 1.0, 1.0, 1.0, 1.0, 1.0, 1.0, 1.0, 1.0, 1.0, 1.0, 1.0, 1.0, 1.0, 1.0, 1.0, 1.0, 1.0, 1.0, 1.0, 1.0, 1.0, 1.0, 1.0, 1.0, 1.0, 1.0, 1.0, 1.0, 1.0, 1.0, 1.0, 1.0, 1.0, 1.0, 1.0, 1.0, 1.0, 1.0, 1.0, 1.0, 1.0, 1.0, 1.0, 1.0, 1.0, 1.0, 1.0, 1.0, 1.0, 1.0, 1.0, 1.0, 1.0, 1.0, 1.0, 1.0, 1.0, 1.0, 1.0, 1.0, 1.0, 1.0, 1.0, 1.0, 1.0, 1.0, 1.0, 1.0, 1.0, 1.0, 1.0, 1.0, 1.0, 1.0, 1.0, 1.0, 1.0, 1.0, 1.0, 1.0, 1.0, 1.0, 1.0, 1.0, 1.0, 1.0, 1.0, 1.0, 1.0, 1.0, 1.0, 1.0, 1.0, 1.0, 1.0, 1.0, 1.0, 1.0, 1.0, 1.0, 1.0, 1.0, 1.0, 1.0, 1.0, 1.0, 1.0, 1.0, 1.0, 1.0, 1.0, 1.0, 1.0, 1.0, 1.0, 1.0, 1.0, 1.0, 1.0, 1.0, 1.0, 1.0, 1.0, 1.0, 1.0, 1.0, 1.0, 1.0, 1.0, 1.0, 1.0, 1.0, 1.0, 1.0, 1.0, 1.0, 1.0, 1.0, 1.0, 1.0, 1.0, 1.0, 1.0, 1.0, 1.0, 1.0, 1.0, 1.0, 1.0, 1.0, 1.0, 1.0, 1.0, 1.0, 1.0, 1.0, 1.0, 1.0, 1.0, 1.0, 1.0, 1.0, 1.0, 1.0, 1.0, 1.0, 1.0, 1.0, 1.0, 1.0, 1.0, 1.0, 1.0, 1.0, 1.0, 1.0, 1.0, 1.0, 1.0, 1.0, 1.0, 1.0, 1.0, 1.0, 1.0, 1.0, 1.0, 1.0, 1.0, 1.0, 1.0, 1.0, 1.0, 1.0, 1.0, 1.0, 1.0, 1.0, 1.0, 1.0, 1.0, 1.0, 1.0, 1.0, 1.0, 1.0, 1.0, 1.0, 1.0, 1.0, 1.0, 1.0, 1.0, 1.0, 1.0, 1.0, 1.0, 1.0, 1.0, 1.0, 1.0, 1.0, 1.0, 1.0, 1.0, 1.0, 1.0, 1.0, 1.0, 1.0, 1.0, 1.0, 1.0, 1.0, 1.0, 1.0, 1.0, 1.0, 1.0, 1.0, 1.0, 1.0, 1.0, 1.0, 1.0, 1.0, 1.0, 1.0, 1.0, 1.0, 1.0, 1.0, 1.0, 1.0, 1.0, 1.0, 1.0, 1.0, 1.0, 1.0, 1.0, 1.0, 1.0, 1.0, 1.0, 1.0, 1.0, 1.0, 1.0, 1.0, 1.0, 1.0, 1.0, 1.0, 1.0, 1.0, 1.0, 1.0, 1.0, 1.0, 1.0, 1.0, 1.0, 1.0, 1.0, 1.0, 1.0, 1.0, 1.0, 1.0, 1.0, 1.0, 1.0, 1.0, 1.0, 1.0, 1.0, 1.0, 1.0, 1.0, 1.0, 1.0, 1.0, 1.0, 1.0, 1.0, 1.0, 1.0, 1.0, 1.0, 1.0, 1.0, 1.0, 1.0, 1.0, 1.0, 1.0, 1.0, 1.0, 1.0, 1.0, 1.0, 1.0, 1.0, 1.0, 1.0, 1.0, 1.0, 1.0, 1.0, 1.0, 1.0, 1.0, 1.0, 1.0, 1.0, 1.0, 1.0, 1.0, 1.0, 1.0, 1.0, 1.0, 1.0, 1.0, 1.0, 1.0, 1.0, 1.0, 1.0, 1.0, 1.0, 1.0, 1.0, 1.0, 1.0, 1.0, 1.0, 1.0, 1.0, 1.0, 1.0, 1.0, 1.0, 1.0, 1.0, 1.0, 1.0, 1.0, 1.0, 1.0, 1.0, 1.0, 1.0, 1.0, 1.0, 1.0, 1.0, 1.0, 1.0, 1.0, 1.0, 1.0, 1.0, 1.0, 1.0, 1.0, 1.0, 1.0, 1.0, 1.0, 1.0, 1.0, 1.0, 1.0, 1.0, 1.0, 1.0, 1.0, 1.0, 1.0, 1.0, 1.0, 1.0, 1.0, 1.0, 1.0, 1.0, 1.0, 1.0, 1.0, 1.0, 1.0, 1.0, 1.0, 1.0, 1.0, 1.0, 1.0, 1.0, 1.0, 1.0, 1.0, 1.0, 1.0, 1.0, 1.0, 1.0, 1.0, 1.0, 1.0, 1.0, 1.0, 1.0, 1.0, 1.0, 1.0, 1.0, 1.0, 1.0, 1.0, 1.0, 1.0, 1.0, 1.0, 1.0, 1.0, 1.0, 1.0, 1.0, 1.0, 1.0, 1.0, 1.0, 1.0, 1.0, 1.0, 1.0, 1.0, 1.0, 1.0, 1.0, 1.0, 1.0, 1.0, 1.0, 1.0, 1.0, 1.0, 1.0, 1.0, 1.0, 1.0, 1.0, 1.0, 1.0, 1.0, 1.0, 1.0, 1.0, 1.0, 1.0, 1.0, 1.0, 1.0, 1.0, 1.0, 1.0, 1.0, 1.0, 1.0, 1.0, 1.0, 1.0, 1.0, 1.0, 1.0, 1.0, 1.0, 1.0, 1.0, 1.0, 1.0, 1.0, 1.0, 1.0, 1.0, 1.0, 1.0, 1.0, 1.0, 1.0, 1.0, 1.0, 1.0, 1.0, 1.0, 1.0, 1.0, 1.0, 1.0, 1.0, 1.0, 1.0, 1.0, 1.0, 1.0, 1.0, 1.0, 1.0, 1.0, 1.0, 1.0, 1.0, 1.0, 1.0, 1.0, 1.0, 1.0, 1.0, 1.0, 1.0, 1.0, 1.0, 1.0, 1.0, 1.0, 1.0, 1.0, 1.0, 1.0, 1.0, 1.0, 1.0, 1.0, 1.0, 1.0, 1.0, 1.0, 1.0, 1.0, 1.0, 1.0, 1.0, 1.0, 1.0, 1.0, 1.0, 1.0, 1.0, 1.0, 1.0, 1.0, 1.0, 1.0, 1.0, 1.0, 1.0, 1.0, 1.0, 1.0, 1.0, 1.0, 1.0, 1.0, 1.0, 1.0, 1.0, 1.0, 1.0, 1.0, 1.0, 1.0, 1.0, 1.0, 1.0, 1.0, 1.0, 1.0, 1.0, 1.0, 1.0, 1.0, 1.0, 1.0, 1.0, 1.0, 1.0, 1.0, 1.0, 1.0, 1.0, 1.0, 1.0, 1.0, 1.0, 1.0, 1.0, 1.0, 1.0, 1.0, 1.0, 1.0, 1.0, 1.0, 1.0, 1.0, 1.0, 1.0, 1.0, 1.0, 1.0, 1.0, 1.0, 1.0, 1.0, 1.0, 1.0, 1.0, 1.0, 1.0, 1.0, 1.0, 1.0, 1.0, 1.0, 1.0, 1.0, 1.0, 1.0, 1.0, 1.0, 1.0, 1.0, 1.0, 1.0, 1.0, 1.0, 1.0, 1.0, 1.0, 1.0, 1.0, 1.0, 1.0, 1.0, 1.0, 1.0, 1.0, 1.0, 1.0, 1.0, 1.0, 1.0, 1.0, 1.0, 1.0, 1.0, 1.0, 1.0, 1.0, 1.0, 1.0, 1.0, 1.0, 1.0, 1.0, 1.0, 1.0, 1.0, 1.0, 1.0, 1.0, 1.0, 1.0, 1.0, 1.0, 1.0, 1.0, 1.0, 1.0, 1.0, 1.0, 1.0, 1.0, 1.0, 1.0, 1.0, 1.0, 1.0, 1.0, 1.0, 1.0, 1.0, 1.0, 1.0, 1.0, 1.0, 1.0, 1.0, 1.0, 1.0, 1.0, 1.0, 1.0, 1.0, 1.0, 1.0, 1.0, 1.0, 1.0, 1.0, 1.0, 1.0, 1.0, 1.0, 1.0, 1.0, 1.0, 1.0, 1.0, 1.0, 1.0, 1.0, 1.0, 1.0, 1.0, 1.0, 1.0, 1.0, 1.0, 1.0, 1.0, 1.0, 1.0, 1.0, 1.0, 1.0, 1.0, 1.0, 1.0, 1.0, 1.0, 1.0, 1.0, 1.0, 1.0, 1.0, 1.0, 1.0, 1.0, 1.0, 1.0, 1.0, 1.0, 1.0, 1.0, 1.0, 1.0, 1.0, 1.0, 1.0, 1.0, 1.0, 1.0, 1.0, 1.0, 1.0, 1.0, 1.0, 1.0, 1.0, 1.0, 1.0, 1.0, 1.0, 1.0, 1.0, 1.0, 1.0, 1.0, 1.0, 1.0, 1.0, 1.0, 1.0, 1.0, 1.0, 1.0, 1.0, 1.0, 1.0, 1.0, 1.0, 1.0, 1.0, 1.0, 1.0, 1.0, 1.0, 1.0, 1.0, 1.0, 1.0, 1.0, 1.0, 1.0, 1.0, 1.0, 1.0, 1.0, 1.0, 1.0, 1.0, 1.0, 1.0, 1.0, 1.0, 1.0, 1.0, 1.0, 1.0, 1.0, 1.0, 1.0, 1.0, 1.0, 1.0, 1.0, 1.0, 1.0, 1.0, 1.0, 1.0, 1.0, 1.0, 1.0, 1.0, 1.0, 1.0, 1.0, 1.0, 1.0, 1.0, 1.0, 1.0, 1.0, 1.0, 1.0, 1.0, 1.0, 1.0, 1.0, 1.0, 1.0, 1.0, 1.0, 1.0, 1.0, 1.0, 1.0, 1.0, 1.0, 1.0, 1.0, 1.0, 1.0, 1.0, 1.0, 1.0, 1.0, 1.0, 1.0, 1.0, 1.0, 1.0, 1.0, 1.0, 1.0, 1.0, 1.0, 1.0, 1.0, 1.0, 1.0, 1.0, 1.0, 1.0, 1.0, 1.0, 1.0, 1.0, 1.0, 1.0, 1.0, 1.0, 1.0, 1.0, 1.0, 1.0, 1.0, 1.0, 1.0, 1.0, 1.0, 1.0, 1.0, 1.0, 1.0, 1.0, 1.0, 1.0, 1.0, 1.0, 1.0, 1.0, 1.0, 1.0, 1.0, 1.0, 1.0, 1.0, 1.0, 1.0, 1.0, 1.0, 1.0, 1.0, 1.0, 1.0, 1.0, 1.0, 1.0, 1.0, 1.0, 1.0, 1.0, 1.0, 1.0, 1.0, 1.0, 1.0, 1.0, 1.0, 1.0, 1.0, 1.0, 1.0, 1.0, 1.0, 1.0, 1.0, 1.0, 1.0, 1.0, 1.0, 1.0, 1.0, 1.0, 1.0, 1.0, 1.0, 1.0, 1.0, 1.0, 1.0, 1.0, 1.0, 1.0, 1.0, 1.0, 1.0, 1.0, 1.0, 1.0, 1.0, 1.0, 1.0, 1.0, 1.0, 1.0, 1.0, 1.0, 1.0, 1.0, 1.0, 1.0, 1.0, 1.0, 1.0, 1.0, 1.0, 1.0, 1.0, 1.0, 1.0, 1.0, 1.0, 1.0, 1.0, 1.0, 1.0, 1.0, 1.0, 1.0, 1.0, 1.0, 1.0, 1.0, 1.0, 1.0, 1.0, 1.0, 1.0, 1.0, 1.0, 1.0, 1.0, 1.0, 1.0, 1.0, 1.0, 1.0, 1.0, 1.0, 1.0, 1.0, 1.0, 1.0, 1.0, 1.0, 1.0, 1.0, 1.0, 1.0, 1.0, 1.0, 1.0, 1.0, 1.0, 1.0, 1.0, 1.0, 1.0, 1.0, 1.0, 1.0, 1.0, 1.0, 1.0, 1.0, 1.0, 1.0, 1.0, 1.0, 1.0, 1.0, 1.0, 1.0, 1.0, 1.0, 1.0, 1.0, 1.0, 1.0, 1.0, 1.0, 1.0, 1.0, 1.0, 1.0, 1.0, 1.0, 1.0, 1.0, 1.0, 1.0, 1.0, 1.0, 1.0, 1.0, 1.0, 1.0, 1.0, 1.0, 1.0, 1.0, 1.0, 1.0, 1.0, 1.0, 1.0, 1.0, 1.0, 1.0, 1.0, 1.0, 1.0, 1.0, 1.0, 1.0, 1.0, 1.0, 1.0, 1.0, 1.0, 1.0, 1.0, 1.0, 1.0, 1.0, 1.0, 1.0, 1.0, 1.0, 1.0, 1.0, 1.0, 1.0, 1.0, 1.0, 1.0, 1.0, 1.0, 1.0, 1.0, 1.0, 1.0, 1.0, 1.0, 1.0, 1.0, 1.0, 1.0, 1.0, 1.0, 1.0, 1.0, 1.0, 1.0, 1.0, 1.0, 1.0, 1.0, 1.0, 1.0, 1.0, 1.0, 1.0, 1.0, 1.0, 1.0, 1.0, 1.0, 1.0, 1.0, 1.0, 1.0, 1.0, 1.0, 1.0, 1.0, 1.0, 1.0, 1.0, 1.0, 1.0, 1.0, 1.0, 1.0, 1.0, 1.0, 1.0, 1.0, 1.0, 1.0, 1.0, 1.0, 1.0, 1.0, 1.0, 1.0, 1.0, 1.0, 1.0, 1.0, 1.0, 1.0, 1.0, 1.0, 1.0, 1.0, 1.0, 1.0, 1.0, 1.0, 1.0, 1.0, 1.0, 1.0, 1.0, 1.0, 1.0, 1.0, 1.0, 1.0, 1.0, 1.0, 1.0, 1.0, 1.0, 1.0, 1.0, 1.0, 1.0, 1.0, 1.0, 1.0, 1.0, 1.0, 1.0, 1.0, 1.0, 1.0, 1.0, 1.0, 1.0, 1.0, 1.0, 1.0, 1.0, 1.0, 1.0, 1.0, 1.0, 1.0, 1.0, 1.0, 1.0, 1.0, 1.0, 1.0, 1.0, 1.0, 1.0, 1.0, 1.0, 1.0, 1.0, 1.0, 1.0, 1.0, 1.0, 1.0, 1.0, 1.0, 1.0, 1.0, 1.0, 1.0, 1.0, 1.0, 1.0, 1.0, 1.0, 1.0, 1.0, 1.0, 1.0, 1.0, 1.0, 1.0, 1.0, 1.0, 1.0, 1.0, 1.0, 1.0, 1.0, 1.0, 1.0, 1.0, 1.0, 1.0, 1.0, 1.0, 1.0, 1.0, 1.0, 1.0, 1.0, 1.0, 1.0, 1.0, 1.0, 1.0, 1.0, 1.0, 1.0, 1.0, 1.0, 1.0, 1.0, 1.0, 1.0, 1.0, 1.0, 1.0, 1.0, 1.0, 1.0, 1.0, 1.0, 1.0, 1.0, 1.0, 1.0, 1.0, 1.0, 1.0, 1.0, 1.0, 1.0, 1.0, 1.0, 1.0, 1.0, 1.0, 1.0, 1.0, 1.0, 1.0, 1.0, 1.0, 1.0, 1.0, 1.0, 1.0, 1.0, 1.0, 1.0, 1.0, 1.0, 1.0, 1.0, 1.0, 1.0, 1.0, 1.0, 1.0, 1.0, 1.0, 1.0, 1.0, 1.0, 1.0, 1.0, 1.0, 1.0, 1.0, 1.0, 1.0, 1.0, 1.0, 1.0, 1.0, 1.0, 1.0, 1.0, 1.0, 1.0, 1.0, 1.0, 1.0, 1.0, 1.0, 1.0, 1.0, 1.0, 1.0, 1.0, 1.0, 1.0, 1.0, 1.0, 1.0, 1.0, 1.0, 1.0, 1.0, 1.0, 1.0, 1.0, 1.0, 1.0, 1.0, 1.0, 1.0, 1.0, 1.0, 1.0, 1.0, 1.0, 1.0, 1.0, 1.0, 1.0, 1.0, 1.0, 1.0, 1.0, 1.0, 1.0, 1.0, 1.0, 1.0, 1.0, 1.0, 1.0, 1.0, 1.0, 1.0, 1.0, 1.0, 1.0, 1.0, 1.0, 1.0, 1.0, 1.0, 1.0, 1.0, 1.0, 1.0, 1.0, 1.0, 1.0, 1.0, 1.0, 1.0, 1.0, 1.0, 1.0, 1.0, 1.0, 1.0, 1.0, 1.0, 1.0, 1.0, 1.0, 1.0, 1.0, 1.0, 1.0, 1.0, 1.0, 1.0, 1.0, 1.0, 1.0, 1.0, 1.0, 1.0, 1.0, 1.0, 1.0, 1.0, 1.0, 1.0, 1.0, 1.0, 1.0, 1.0, 1.0, 1.0, 1.0, 1.0, 1.0, 1.0, 1.0, 1.0, 1.0, 1.0, 1.0, 1.0, 1.0, 1.0, 1.0, 1.0, 1.0, 1.0, 1.0, 1.0, 1.0, 1.0, 1.0, 1.0, 1.0, 1.0, 1.0, 1.0, 1.0, 1.0, 1.0, 1.0, 1.0, 1.0, 1.0, 1.0, 1.0, 1.0, 1.0, 1.0, 1.0, 1.0, 1.0, 1.0, 1.0, 1.0, 1.0, 1.0, 1.0, 1.0, 1.0, 1.0, 1.0, 1.0, 1.0, 1.0, 1.0, 1.0, 1.0, 1.0, 1.0, 1.0, 1.0, 1.0, 1.0, 1.0, 1.0, 1.0, 1.0, 1.0, 1.0, 1.0, 1.0, 1.0, 1.0, 1.0, 1.0, 1.0, 1.0, 1.0, 1.0, 1.0, 1.0, 1.0, 1.0, 1.0, 1.0, 1.0, 1.0, 1.0, 1.0, 1.0, 1.0, 1.0, 1.0, 1.0, 1.0, 1.0, 1.0, 1.0, 1.0, 1.0, 1.0, 1.0, 1.0, 1.0, 1.0, 1.0, 1.0, 1.0, 1.0, 1.0, 1.0, 1.0, 1.0, 1.0, 1.0, 1.0, 1.0, 1.0, 1.0, 1.0, 1.0, 1.0, 1.0, 1.0, 1.0, 1.0, 1.0, 1.0, 1.0, 1.0, 1.0, 1.0, 1.0, 1.0, 1.0, 1.0, 1.0, 1.0, 1.0, 1.0, 1.0, 1.0, 1.0, 1.0, 1.0, 1.0, 1.0, 1.0, 1.0, 1.0, 1.0, 1.0, 1.0, 1.0, 1.0, 1.0, 1.0, 1.0, 1.0, 1.0, 1.0, 1.0, 1.0, 1.0, 1.0, 1.0, 1.0, 1.0, 1.0, 1.0, 1.0, 1.0, 1.0, 1.0, 1.0, 1.0, 1.0, 1.0, 1.0, 1.0, 1.0, 1.0, 1.0, 1.0, 1.0, 1.0, 1.0, 1.0, 1.0, 1.0, 1.0, 1.0, 1.0, 1.0, 1.0, 1.0, 1.0, 1.0, 1.0, 1.0, 1.0, 1.0, 1.0, 1.0, 1.0, 1.0, 1.0, 1.0, 1.0, 1.0, 1.0, 1.0, 1.0, 1.0, 1.0, 1.0, 1.0, 1.0, 1.0, 1.0, 1.0, 1.0, 1.0, 1.0, 1.0, 1.0, 1.0, 1.0, 1.0, 1.0, 1.0, 1.0, 1.0, 1.0, 1.0, 1.0, 1.0, 1.0, 1.0, 1.0, 1.0, 1.0, 1.0, 1.0, 1.0, 1.0, 1.0, 1.0, 1.0, 1.0, 1.0, 1.0, 1.0, 1.0, 1.0, 1.0, 1.0, 1.0, 1.0, 1.0, 1.0, 1.0, 1.0, 1.0, 1.0, 1.0, 1.0, 1.0, 1.0, 1.0, 1.0, 1.0, 1.0, 1.0, 1.0, 1.0, 1.0, 1.0, 1.0, 1.0, 1.0, 1.0, 1.0, 1.0, 1.0, 1.0, 1.0, 1.0, 1.0, 1.0, 1.0, 1.0, 1.0, 1.0, 1.0, 1.0, 1.0, 1.0, 1.0, 1.0, 1.0, 1.0, 1.0, 1.0, 1.0, 1.0, 1.0, 1.0, 1.0, 1.0, 1.0, 1.0, 1.0, 1.0, 1.0, 1.0, 1.0, 1.0, 1.0, 1.0, 1.0, 1.0, 1.0, 1.0, 1.0, 1.0, 1.0, 1.0, 1.0, 1.0, 1.0, 1.0, 1.0, 1.0, 1.0, 1.0, 1.0, 1.0, 1.0, 1.0, 1.0, 1.0, 1.0, 1.0, 1.0, 1.0, 1.0, 1.0, 1.0, 1.0, 1.0, 1.0, 1.0, 1.0, 1.0, 1.0, 1.0, 1.0, 1.0, 1.0, 1.0, 1.0, 1.0, 1.0, 1.0, 1.0, 1.0, 1.0, 1.0, 1.0, 1.0, 1.0, 1.0, 1.0, 1.0, 1.0, 1.0, 1.0, 1.0, 1.0, 1.0, 1.0, 1.0, 1.0, 1.0, 1.0, 1.0, 1.0, 1.0, 1.0, 1.0, 1.0, 1.0, 1.0, 1.0, 1.0, 1.0, 1.0, 1.0, 1.0, 1.0, 1.0, 1.0, 1.0, 1.0, 1.0, 1.0, 1.0, 1.0, 1.0, 1.0, 1.0, 1.0, 1.0, 1.0, 1.0, 1.0, 1.0, 1.0, 1.0, 1.0, 1.0, 1.0, 1.0, 1.0, 1.0, 1.0, 1.0, 1.0, 1.0, 1.0, 1.0, 1.0, 1.0, 1.0, 1.0, 1.0, 1.0, 1.0, 1.0, 1.0, 1.0, 1.0, 1.0, 1.0, 1.0, 1.0, 1.0, 1.0, 1.0, 1.0, 1.0, 1.0, 1.0, 1.0, 1.0, 1.0, 1.0, 1.0, 1.0, 1.0, 1.0, 1.0, 1.0, 1.0, 1.0, 1.0, 1.0, 1.0, 1.0, 1.0, 1.0, 1.0, 1.0, 1.0, 1.0, 1.0, 1.0, 1.0, 1.0, 1.0, 1.0, 1.0, 1.0, 1.0, 1.0, 1.0, 1.0, 1.0, 1.0, 1.0, 1.0, 1.0, 1.0, 1.0, 1.0, 1.0, 1.0, 1.0, 1.0, 1.0, 1.0, 1.0, 1.0, 1.0, 1.0, 1.0, 1.0, 1.0, 1.0, 1.0, 1.0, 1.0, 1.0, 1.0, 1.0, 1.0, 1.0, 1.0, 1.0, 1.0, 1.0, 1.0, 1.0, 1.0, 1.0, 1.0, 1.0, 1.0, 1.0, 1.0, 1.0, 1.0, 1.0, 1.0, 1.0, 1.0, 1.0, 1.0, 1.0, 1.0, 1.0, 1.0, 1.0, 1.0, 1.0, 1.0, 1.0, 1.0, 1.0, 1.0, 1.0, 1.0, 1.0, 1.0, 1.0, 1.0, 1.0, 1.0, 1.0, 1.0, 1.0, 1.0, 1.0, 1.0, 1.0, 1.0, 1.0, 1.0, 1.0, 1.0, 1.0, 1.0, 1.0, 1.0, 1.0, 1.0, 1.0, 1.0, 1.0, 1.0, 1.0, 1.0, 1.0, 1.0, 1.0, 1.0, 1.0, 1.0, 1.0, 1.0, 1.0, 1.0, 1.0, 1.0, 1.0, 1.0, 1.0, 1.0, 1.0, 1.0, 1.0, 1.0, 1.0, 1.0, 1.0, 1.0, 1.0, 1.0, 1.0, 1.0, 1.0, 1.0, 1.0, 1.0, 1.0, 1.0, 1.0, 1.0, 1.0, 1.0, 1.0, 1.0, 1.0, 1.0, 1.0, 1.0, 1.0, 1.0, 1.0, 1.0, 1.0, 1.0, 1.0, 1.0, 1.0, 1.0, 1.0, 1.0, 1.0, 1.0, 1.0, 1.0, 1.0, 1.0, 1.0, 1.0, 1.0, 1.0, 1.0, 1.0, 1.0, 1.0, 1.0, 1.0, 1.0, 1.0, 1.0, 1.0, 1.0, 1.0, 1.0, 1.0, 1.0, 1.0, 1.0, 1.0, 1.0, 1.0, 1.0, 1.0, 1.0, 1.0, 1.0, 1.0, 1.0, 1.0, 1.0, 1.0, 1.0, 1.0, 1.0, 1.0, 1.0, 1.0, 1.0, 1.0, 1.0, 1.0, 1.0, 1.0, 1.0, 1.0, 1.0, 1.0, 1.0, 1.0, 1.0, 1.0, 1.0, 1.0, 1.0, 1.0, 1.0, 1.0, 1.0, 1.0, 1.0, 1.0, 1.0, 1.0, 1.0, 1.0, 1.0, 1.0, 1.0, 1.0, 1.0, 1.0, 1.0, 1.0, 1.0, 1.0, 1.0, 1.0, 1.0, 1.0, 1.0, 1.0, 1.0, 1.0, 1.0, 1.0, 1.0, 1.0, 1.0, 1.0, 1.0, 1.0, 1.0, 1.0, 1.0, 1.0, 1.0, 1.0, 1.0, 1.0, 1.0, 1.0, 1.0, 1.0, 1.0, 1.0, 1.0, 1.0, 1.0, 1.0, 1.0, 1.0, 1.0, 1.0, 1.0, 1.0, 1.0, 1.0, 1.0, 1.0, 1.0, 1.0, 1.0, 1.0, 1.0, 1.0, 1.0, 1.0, 1.0, 1.0, 1.0, 1.0, 1.0, 1.0, 1.0, 1.0, 1.0, 1.0, 1.0, 1.0, 1.0, 1.0, 1.0, 1.0, 1.0, 1.0, 1.0, 1.0, 1.0, 1.0, 1.0, 1.0, 1.0, 1.0, 1.0, 1.0, 1.0, 1.0, 1.0, 1.0, 1.0, 1.0, 1.0, 1.0, 1.0, 1.0, 1.0, 1.0, 1.0, 1.0, 1.0, 1.0, 1.0, 1.0, 1.0, 1.0, 1.0, 1.0, 1.0, 1.0, 1.0, 1.0, 1.0, 1.0, 1.0, 1.0, 1.0, 1.0, 1.0, 1.0, 1.0, 1.0, 1.0, 1.0, 1.0, 1.0, 1.0, 1.0, 1.0, 1.0, 1.0, 1.0, 1.0, 1.0, 1.0, 1.0, 1.0, 1.0, 1.0, 1.0, 1.0, 1.0, 1.0, 1.0, 1.0, 1.0, 1.0, 1.0, 1.0, 1.0, 1.0, 1.0, 1.0, 1.0, 1.0, 1.0, 1.0, 1.0, 1.0, 1.0, 1.0, 1.0, 1.0, 1.0, 1.0, 1.0, 1.0, 1.0, 1.0, 1.0, 1.0, 1.0, 1.0, 1.0, 1.0, 1.0, 1.0, 1.0, 1.0, 1.0, 1.0, 1.0, 1.0, 1.0, 1.0, 1.0, 1.0, 1.0, 1.0, 1.0, 1.0, 1.0, 1.0, 1.0, 1.0, 1.0, 1.0, 1.0, 1.0, 1.0, 1.0, 1.0, 1.0, 1.0, 1.0, 1.0, 1.0, 1.0, 1.0, 1.0, 1.0, 1.0, 1.0, 1.0, 1.0, 1.0, 1.0, 1.0, 1.0, 1.0, 1.0, 1.0, 1.0, 1.0, 1.0, 1.0, 1.0, 1.0, 1.0, 1.0, 1.0, 1.0, 1.0, 1.0, 1.0, 1.0, 1.0, 1.0, 1.0, 1.0, 1.0, 1.0, 1.0, 1.0, 1.0, 1.0, 1.0, 1.0, 1.0, 1.0, 1.0, 1.0, 1.0, 1.0, 1.0, 1.0, 1.0, 1.0, 1.0, 1.0, 1.0, 1.0, 1.0, 1.0, 1.0, 1.0, 1.0, 1.0, 1.0, 1.0, 1.0, 1.0, 1.0, 1.0, 1.0, 1.0, 1.0, 1.0, 1.0, 1.0, 1.0, 1.0, 1.0, 1.0, 1.0, 1.0, 1.0, 1.0, 1.0, 1.0, 1.0, 1.0, 1.0, 1.0, 1.0, 1.0, 1.0, 1.0, 1.0, 1.0, 1.0, 1.0, 1.0, 1.0, 1.0, 1.0, 1.0, 1.0, 1.0, 1.0, 1.0, 1.0, 1.0, 1.0, 1.0, 1.0, 1.0, 1.0, 1.0, 1.0, 1.0, 1.0, 1.0, 1.0, 1.0, 1.0, 1.0, 1.0, 1.0, 1.0, 1.0, 1.0, 1.0, 1.0, 1.0, 1.0, 1.0, 1.0, 1.0, 1.0, 1.0, 1.0, 1.0, 1.0, 1.0, 1.0, 1.0, 1.0, 1.0, 1.0, 1.0, 1.0, 1.0, 1.0, 1.0, 1.0, 1.0, 1.0, 1.0, 1.0, 1.0, 1.0, 1.0, 1.0, 1.0, 1.0, 1.0, 1.0, 1.0, 1.0, 1.0, 1.0, 1.0, 1.0, 1.0, 1.0, 1.0, 1.0, 1.0, 1.0, 1.0, 1.0, 1.0, 1.0, 1.0, 1.0, 1.0, 1.0, 1.0, 1.0, 1.0, 1.0, 1.0, 1.0, 1.0, 1.0, 1.0, 1.0, 1.0, 1.0, 1.0, 1.0, 1.0, 1.0, 1.0, 1.0, 1.0, 1.0, 1.0, 1.0, 1.0, 1.0, 1.0, 1.0, 1.0, 1.0, 1.0, 1.0, 1.0, 1.0, 1.0, 1.0, 1.0, 1.0, 1.0, 1.0, 1.0, 1.0, 1.0, 1.0, 1.0, 1.0, 1.0, 1.0, 1.0, 1.0, 1.0, 1.0, 1.0, 1.0, 1.0, 1.0, 1.0, 1.0, 1.0, 1.0, 1.0, 1.0, 1.0, 1.0, 1.0, 1.0, 1.0, 1.0, 1.0, 1.0, 1.0, 1.0, 1.0, 1.0, 1.0, 1.0, 1.0, 1.0, 1.0, 1.0, 1.0, 1.0, 1.0, 1.0, 1.0, 1.0, 1.0, 1.0, 1.0, 1.0, 1.0, 1.0, 1.0, 1.0, 1.0, 1.0, 1.0, 1.0, 1.0, 1.0, 1.0, 1.0, 1.0, 1.0, 1.0, 1.0, 1.0, 1.0, 1.0, 1.0, 1.0, 1.0, 1.0, 1.0, 1.0, 1.0, 1.0, 1.0, 1.0, 1.0, 1.0, 1.0, 1.0, 1.0, 1.0, 1.0, 1.0, 1.0, 1.0, 1.0, 1.0, 1.0, 1.0, 1.0, 1.0, 1.0, 1.0, 1.0, 1.0, 1.0, 1.0, 1.0, 1.0, 1.0, 1.0, 1.0, 1.0, 1.0, 1.0, 1.0, 1.0, 1.0, 1.0, 1.0, 1.0, 1.0, 1.0, 1.0, 1.0, 1.0, 1.0, 1.0, 1.0, 1.0, 1.0, 1.0, 1.0, 1.0, 1.0, 1.0, 1.0, 1.0, 1.0, 1.0, 1.0, 1.0, 1.0, 1.0, 1.0, 1.0, 1.0, 1.0, 1.0, 1.0, 1.0, 1.0, 1.0, 1.0, 1.0, 1.0, 1.0, 1.0, 1.0, 1.0, 1.0, 1.0, 1.0, 1.0, 1.0, 1.0, 1.0, 1.0, 1.0, 1.0, 1.0, 1.0, 1.0, 1.0, 1.0, 1.0, 1.0, 1.0, 1.0, 1.0, 1.0, 1.0, 1.0, 1.0, 1.0, 1.0, 1.0, 1.0, 1.0, 1.0, 1.0, 1.0, 1.0, 1.0, 1.0, 1.0, 1.0, 1.0, 1.0, 1.0, 1.0, 1.0, 1.0, 1.0, 1.0, 1.0, 1.0, 1.0, 1.0, 1.0, 1.0, 1.0, 1.0, 1.0, 1.0, 1.0, 1.0, 1.0, 1.0, 1.0, 1.0, 1.0, 1.0, 1.0, 1.0, 1.0, 1.0, 1.0, 1.0, 1.0, 1.0, 1.0, 1.0, 1.0, 1.0, 1.0, 1.0, 1.0, 1.0, 1.0, 1.0, 1.0, 1.0, 1.0, 1.0, 1.0, 1.0, 1.0, 1.0, 1.0, 1.0, 1.0, 1.0, 1.0, 1.0, 1.0, 1.0, 1.0, 1.0, 1.0, 1.0, 1.0, 1.0, 1.0, 1.0, 1.0, 1.0, 1.0, 1.0, 1.0, 1.0, 1.0, 1.0, 1.0, 1.0, 1.0, 1.0, 1.0, 1.0, 1.0, 1.0, 1.0, 1.0, 1.0, 1.0, 1.0, 1.0, 1.0, 1.0, 1.0, 1.0, 1.0, 1.0, 1.0, 1.0, 1.0, 1.0, 1.0, 1.0, 1.0, 1.0, 1.0, 1.0, 1.0, 1.0, 1.0, 1.0, 1.0, 1.0, 1.0, 1.0, 1.0, 1.0, 1.0, 1.0, 1.0, 1.0, 1.0, 1.0, 1.0, 1.0, 1.0, 1.0, 1.0, 1.0, 1.0, 1.0, 1.0, 1.0, 1.0, 1.0, 1.0, 1.0, 1.0, 1.0, 1.0, 1.0, 1.0, 1.0, 1.0, 1.0, 1.0, 1.0, 1.0, 1.0, 1.0, 1.0, 1.0, 1.0, 1.0, 1.0, 1.0, 1.0, 1.0, 1.0, 1.0, 1.0, 1.0, 1.0, 1.0, 1.0, 1.0, 1.0, 1.0, 1.0, 1.0, 1.0, 1.0, 1.0, 1.0, 1.0, 1.0, 1.0, 1.0, 1.0, 1.0, 1.0, 1.0, 1.0, 1.0, 1.0, 1.0, 1.0, 1.0, 1.0, 1.0, 1.0, 1.0, 1.0, 1.0, 1.0, 1.0, 1.0, 1.0, 1.0, 1.0, 1.0, 1.0, 1.0, 1.0, 1.0, 1.0, 1.0, 1.0, 1.0, 1.0, 1.0, 1.0, 1.0, 1.0, 1.0, 1.0, 1.0, 1.0, 1.0, 1.0, 1.0, 1.0, 1.0, 1.0, 1.0, 1.0, 1.0, 1.0, 1.0, 1.0, 1.0, 1.0, 1.0, 1.0, 1.0, 1.0, 1.0, 1.0, 1.0, 1.0, 1.0, 1.0, 1.0, 1.0, 1.0, 1.0, 1.0, 1.0, 1.0, 1.0, 1.0, 1.0, 1.0, 1.0, 1.0, 1.0, 1.0, 1.0, 1.0, 1.0, 1.0, 1.0, 1.0, 1.0, 1.0, 1.0, 1.0, 1.0, 1.0, 1.0, 1.0, 1.0, 1.0, 1.0, 1.0, 1.0, 1.0, 1.0, 1.0, 1.0, 1.0, 1.0, 1.0, 1.0, 1.0, 1.0, 1.0, 1.0, 1.0, 1.0, 1.0, 1.0, 1.0, 1.0, 1.0, 1.0, 1.0, 1.0, 1.0, 1.0, 1.0, 1.0, 1.0, 1.0, 1.0, 1.0, 1.0, 1.0, 1.0, 1.0, 1.0, 1.0, 1.0, 1.0, 1.0, 1.0, 1.0, 1.0, 1.0, 1.0, 1.0, 1.0, 1.0, 1.0, 1.0, 1.0, 1.0, 1.0, 1.0, 1.0, 1.0, 1.0, 1.0, 1.0, 1.0, 1.0, 1.0, 1.0, 1.0, 1.0, 1.0, 1.0, 1.0, 1.0, 1.0, 1.0, 1.0, 1.0, 1.0, 1.0, 1.0, 1.0, 1.0, 1.0, 1.0, 1.0, 1.0, 1.0, 1.0, 1.0, 1.0, 1.0, 1.0, 1.0, 1.0, 1.0, 1.0, 1.0, 1.0, 1.0, 1.0, 1.0, 1.0, 1.0, 1.0, 1.0, 1.0, 1.0, 1.0, 1.0, 1.0, 1.0, 1.0, 1.0, 1.0, 1.0, 1.0, 1.0, 1.0, 1.0, 1.0, 1.0, 1.0, 1.0, 1.0, 1.0, 1.0, 1.0, 1.0, 1.0, 1.0, 1.0, 1.0, 1.0, 1.0, 1.0, 1.0, 1.0, 1.0, 1.0, 1.0, 1.0, 1.0, 1.0, 1.0, 1.0, 1.0, 1.0, 1.0, 1.0, 1.0, 1.0, 1.0, 1.0, 1.0, 1.0, 1.0, 1.0, 1.0, 1.0, 1.0, 1.0, 1.0, 1.0, 1.0, 1.0, 1.0, 1.0, 1.0, 1.0, 1.0, 1.0, 1.0, 1.0, 1.0, 1.0, 1.0, 1.0, 1.0, 1.0, 1.0, 1.0, 1.0, 1.0, 1.0, 1.0, 1.0, 1.0, 1.0, 1.0, 1.0, 1.0, 1.0, 1.0, 1.0, 1.0, 1.0, 1.0, 1.0, 1.0, 1.0, 1.0, 1.0, 1.0, 1.0, 1.0, 1.0, 1.0, 1.0, 1.0, 1.0, 1.0, 1.0, 1.0, 1.0, 1.0, 1.0, 1.0, 1.0, 1.0, 1.0, 1.0, 1.0, 1.0, 1.0, 1.0, 1.0, 1.0, 1.0, 1.0, 1.0, 1.0, 1.0, 1.0, 1.0, 1.0, 1.0, 1.0, 1.0, 1.0, 1.0, 1.0, 1.0, 1.0, 1.0, 1.0, 1.0, 1.0, 1.0, 1.0, 1.0, 1.0, 1.0, 1.0, 1.0, 1.0, 1.0, 1.0, 1.0, 1.0, 1.0, 1.0, 1.0, 1.0, 1.0, 1.0, 1.0, 1.0, 1.0, 1.0, 1.0, 1.0, 1.0, 1.0, 1.0, 1.0, 1.0, 1.0, 1.0, 1.0, 1.0, 1.0, 1.0, 1.0, 1.0, 1.0, 1.0, 1.0, 1.0, 1.0, 1.0])
me_cube.materials.append(mat_material)
me_cube.use_remesh_preserve_volume = False
me_cube.use_remesh_preserve_attributes = False
me_cube.use_mirror_vertex_groups = False
me_cube.update()
arm_armature_001 = bpy.data.armatures.new('Armature.001')  # bones are not reproduced

# ---- objects
ob_armature = bpy.data.objects.new('Armature', arm_armature_001)
ob_cube = bpy.data.objects.new('Cube', me_cube)

# ---- transforms, parenting, visibility, modifiers, constraints
ob_armature.location = (0.0, 0.0, 0.9081)
ob_armature.show_in_front = True
ob_armature.lineart.crease_threshold = 0.0
ob_cube.parent = ob_armature
ob_cube.matrix_parent_inverse = Matrix(((1.0, 0.0, 0.0, 0.0), (0.0, 1.0, 0.0, 0.0), (0.0, 0.0, 1.0, -0.9081), (0.0, 0.0, 0.0, 1.0)))
ob_cube.location = (0.0, 0.0, 0.0)
ob_cube.lock_rotations_4d = False
ob_cube.empty_display_type = 'ARROWS'
ob_cube.lineart.crease_threshold = 0.0
_vg = ob_cube.vertex_groups.new(name='Hips')
for _i, _w in zip([0, 1, 4, 5, 8, 9, 11, 12, 14, 15, 18, 19, 20, 21, 24, 25, 28, 29, 38, 39, 40, 41, 42, 43, 44, 45, 46, 47, 68, 69, 72, 73, 76, 77, 80, 81, 82, 83, 94, 96, 97, 98, 100, 105, 106, 107, 352, 353, 354, 356, 357, 358, 360, 361, 362, 363, 364, 365, 366, 367, 368], [0.2382, 0.2163, 0.6822, 0.581, 0.6772, 0.1094, 0.7183, 0.1146, 0.7734, 0.1472, 0.1588, 0.8017, 0.5647, 0.5731, 0.7888, 0.1303, 0.1192, 0.7511, 0.07388, 0.09307, 0.2342, 0.2138, 0.7869, 0.5545, 0.674, 0.7656, 0.747, 0.7172, 0.1939, 0.2073, 0.7532, 0.1276, 0.1173, 0.6926, 0.08896, 0.09154, 0.423, 0.6925, 0.2098, 0.8937, 0.6918, 0.1185, 0.8712, 0.3142, 0.07269, 0.6154, 0.006344, 0.05229, 0.06457, 0.004023, 0.01225, 0.06873, 0.01775, 0.01975, 0.03301, 0.01724, 0.02737, 0.01298, 0.02391, 0.02111, 0.01698]): _vg.add([_i], _w, 'REPLACE')
_vg = ob_cube.vertex_groups.new(name='Spine')
for _i, _w in zip([8, 9, 10, 11, 12, 13, 14, 15, 16, 17, 18, 19, 24, 25, 26, 27, 28, 29, 43, 44, 45, 47, 72, 73, 74, 75, 76, 77, 82, 83, 97, 98, 99, 107, 122, 123, 124, 125, 126, 360, 361, 362, 363, 364, 365, 366, 367, 368], [0.1377, 0.6094, 0.05231, 0.1358, 0.6194, 0.05451, 0.1177, 0.6881, 0.1197, 0.1452, 0.6975, 0.1125, 0.1137, 0.6982, 0.1915, 0.1281, 0.673, 0.1018, 0.06922, 0.06697, 0.04463, 0.02994, 0.1226, 0.6557, 0.1444, 0.1091, 0.6358, 0.1219, 0.02469, 0.02813, 0.1334, 0.6008, 0.06359, 0.07111, 0.01172, 0.03955, 0.01048, 0.0538, 0.01351, 0.1862, 0.1983, 0.2046, 0.2397, 0.213, 0.3552, 0.2439, 0.1936, 0.1811]): _vg.add([_i], _w, 'REPLACE')
_vg = ob_cube.vertex_groups.new(name='Chest')
for _i, _w in zip([6, 7, 8, 9, 10, 11, 12, 13, 15, 16, 17, 18, 22, 23, 25, 26, 27, 28, 30, 31, 32, 33, 70, 71, 73, 74, 75, 76, 97, 98, 99, 101, 102, 120, 121, 122, 123, 124, 125, 126, 127, 134, 135, 283, 304, 309, 360, 361, 362, 363, 364, 365, 366, 367, 368], [0.6072, 0.7197, 0.009091, 0.141, 0.1466, 0.007733, 0.15, 0.1386, 0.1124, 0.6563, 0.7243, 0.1078, 0.08915, 0.1107, 0.1252, 0.6401, 0.5592, 0.1309, 0.07323, 0.1467, 0.006444, 0.06567, 0.008121, 0.02069, 0.1384, 0.5101, 0.4194, 0.1367, 0.00813, 0.1374, 0.1227, 0.0106, 0.001076, 0.0004359, 0.04998, 0.623, 0.7603, 0.2469, 0.6374, 0.1925, 0.1035, 0.03129, 0.01093, 0.01769, 0.004593, 0.07516, 0.3665, 0.3882, 0.6132, 0.649, 0.551, 0.5219, 0.5064, 0.4714, 0.3114]): _vg.add([_i], _w, 'REPLACE')
_vg = ob_cube.vertex_groups.new(name='Neck')
for _i, _w in zip([6, 7, 22, 23, 30, 31, 32, 33, 101, 102, 122, 123, 258, 261, 262, 264, 265, 267, 269, 270, 272, 273, 274, 276, 283, 284, 286, 290, 292, 293, 295, 297, 300, 304, 306, 309, 311], [0.1165, 0.09994, 0.06634, 0.07457, 0.6842, 0.534, 0.6299, 0.581, 0.08855, 0.6272, 0.03587, 0.01334, 0.1109, 0.1646, 0.01581, 0.0004628, 0.004749, 0.059, 0.02849, 0.06263, 0.004594, 0.08298, 0.1869, 0.0576, 0.1417, 0.1791, 0.03048, 0.0003539, 0.003789, 0.08654, 0.05163, 0.07423, 0.06416, 0.2719, 0.09462, 0.2894, 0.02266]): _vg.add([_i], _w, 'REPLACE')
_vg = ob_cube.vertex_groups.new(name='Head')
for _i, _w in zip([6, 7, 23, 30, 31, 32, 33, 101, 102, 256, 257, 258, 259, 260, 261, 262, 263, 264, 265, 266, 267, 268, 269, 270, 271, 272, 273, 274, 275, 276, 277, 278, 279, 280, 281, 282, 283, 284, 285, 286, 287, 288, 289, 290, 291, 292, 293, 294, 295, 296, 297, 298, 299, 300, 301, 302, 303, 304, 305, 306, 307, 308, 309, 310, 311], [0.01887, 0.03922, 0.003005, 0.1993, 0.2616, 0.2086, 0.2004, 0.007832, 0.2006, 0.9839, 0.9953, 0.8479, 0.9992, 0.9957, 0.7889, 0.9551, 0.9946, 0.9662, 0.9655, 0.9921, 0.929, 0.9913, 0.9519, 0.9201, 0.9979, 0.9629, 0.8862, 0.7695, 0.9882, 0.9218, 0.9949, 0.9954, 0.9979, 0.9998, 0.9953, 0.9981, 0.805, 0.7562, 0.9851, 0.9449, 0.9938, 0.9879, 0.9846, 0.967, 0.9942, 0.9677, 0.8971, 0.9807, 0.9296, 0.9976, 0.9082, 0.9921, 0.9783, 0.9142, 0.997, 0.9879, 0.9872, 0.679, 0.9904, 0.87, 0.9978, 0.9984, 0.6006, 0.983, 0.9566]): _vg.add([_i], _w, 'REPLACE')
_vg = ob_cube.vertex_groups.new(name='Shoulder.L')
for _i, _w in zip([2, 3, 6, 7, 9, 10, 12, 13, 16, 17, 18, 22, 23, 25, 26, 27, 28, 30, 31, 32, 33, 70, 71, 73, 74, 75, 76, 95, 98, 99, 101, 102, 119, 120, 121, 122, 123, 124, 125, 126, 127, 129, 130, 131, 132, 134, 166, 261, 265, 270, 274, 284, 290, 300, 309, 360, 361, 362, 363, 364, 365, 366, 367, 368], [0.8336, 0.9011, 0.1002, 0.04159, 0.0, 0.0, 0.0, 0.05892, 0.05032, 0.03611, 0.0, 0.318, 0.0, 0.0, 0.0, 0.0, 0.0, 0.02978, 0.05505, 0.0, 0.0, 0.8971, 0.9165, 0.0, 0.0, 0.0, 0.0, 0.8898, 0.0, 0.0, 0.242, 0.0, 0.9393, 0.2257, 0.7025, 0.07485, 0.1052, 0.1921, 0.1072, 0.6498, 0.5805, 0.06393, 0.0, 0.0, 0.06081, 0.0, 0.0, 0.0, 0.0, 0.0, 0.004651, 0.01754, 0.0, 0.0, 0.01686, 0.0, 0.0, 0.07915, 0.0, 0.0, 0.0, 0.0, 0.0, 0.0]): _vg.add([_i], _w, 'REPLACE')
_vg = ob_cube.vertex_groups.new(name='Upper Arm.L')
for _i, _w in zip([2, 3, 8, 9, 10, 12, 13, 16, 17, 18, 22, 23, 25, 26, 27, 28, 29, 43, 70, 71, 73, 74, 75, 76, 95, 98, 99, 101, 107, 119, 120, 121, 122, 124, 125, 126, 127, 128, 129, 130, 131, 132, 133, 134, 135, 137, 138, 139, 140, 141, 142, 143, 144, 161, 162, 163, 164, 165, 166, 167, 168, 312, 313, 314, 315, 316, 317, 318, 319, 320, 321, 322, 323, 324, 325, 326, 327, 360, 361, 362, 363, 364, 365, 366, 367, 368], [0.2266, 0.2235, 0.0468, 0.0, 0.1641, 0.0, 0.0, 0.0, 0.0, 0.0, 0.0, 0.0, 0.0, 0.0, 0.0, 0.0, 0.0, 0.0004596, 0.0, 0.0, 0.0, 0.0, 0.0, 0.0, 0.1997, 0.0, 0.0, 0.0, 0.002744, 0.0, 0.2808, 0.2773, 0.0, 0.0, 0.0, 0.1629, 0.0, 0.9588, 0.9937, 0.9201, 0.9301, 0.9356, 0.9594, 0.9095, 0.9355, 0.2518, 0.7736, 0.3439, 0.7297, 0.7584, 0.2312, 0.3368, 0.2873, 0.9835, 0.9745, 0.9858, 0.993, 0.9865, 0.9943, 0.9946, 0.9944, 0.06254, 0.01855, 0.05815, 0.1322, 0.143, 0.05384, 0.05405, 0.1167, 0.8641, 0.8573, 0.9524, 0.8211, 0.7435, 0.8291, 0.9556, 0.9536, 0.08016, 0.0, 0.0, 0.0, 0.009654, 0.0, 0.0, 0.0, 0.03299]): _vg.add([_i], _w, 'REPLACE')
_vg = ob_cube.vertex_groups.new(name='Lower Arm.L')
for _i, _w in zip([136, 137, 138, 139, 140, 141, 142, 143, 144, 145, 146, 147, 148, 149, 150, 151, 152, 154, 155, 156, 157, 158, 159, 160, 162, 170, 172, 174, 176, 191, 192, 195, 196, 312, 313, 314, 315, 316, 317, 318, 319, 320, 321, 322, 323, 324, 325, 326, 327], [0.9108, 0.7482, 0.2263, 0.6559, 0.2702, 0.2416, 0.7689, 0.663, 0.7127, 0.9955, 0.943, 0.9072, 0.9341, 0.9401, 0.8906, 0.896, 0.9217, 0.9948, 0.9962, 0.9957, 0.9969, 0.9938, 0.9956, 0.9947, 0.002283, 0.1765, 0.1595, 0.1589, 0.1293, 0.1401, 0.1859, 0.1281, 0.1345, 0.9374, 0.9655, 0.9418, 0.8679, 0.857, 0.9461, 0.9457, 0.8833, 0.1359, 0.1424, 0.04482, 0.1782, 0.257, 0.1709, 0.0379, 0.04242]): _vg.add([_i], _w, 'REPLACE')
_vg = ob_cube.vertex_groups.new(name='Hand.L')
for _i, _w in zip([136, 146, 147, 148, 149, 150, 151, 152, 170, 172, 174, 176, 177, 178, 179, 180, 185, 186, 187, 188, 191, 192, 195, 196, 197, 198, 199, 200, 205, 206, 207, 208], [0.08571, 0.05596, 0.08533, 0.06364, 0.05909, 0.0913, 0.08604, 0.07256, 0.6621, 0.8106, 0.7851, 0.8548, 0.04459, 0.08025, 0.08281, 0.1327, 0.08232, 0.8369, 0.8583, 0.639, 0.7008, 0.7548, 0.8646, 0.8523, 0.06488, 0.09824, 0.006484, 0.04103, 0.9104, 0.9156, 0.1574, 0.7929]): _vg.add([_i], _w, 'REPLACE')
_vg = ob_cube.vertex_groups.new(name='Fingers01.L')
for _i, _w in zip([173, 175, 177, 178, 179, 180, 181, 182, 183, 184, 186, 187, 188, 197, 198, 199, 200, 201, 202, 203, 204, 205, 206, 207, 208], [0.03496, 0.04546, 0.8698, 0.8623, 0.9058, 0.8562, 0.2533, 0.5028, 0.7474, 0.3278, 0.1234, 0.1201, 0.1777, 0.9386, 0.8979, 0.9259, 0.8961, 0.05566, 0.06308, 0.9391, 0.9434, 0.07787, 0.06376, 0.0381, 0.09871]): _vg.add([_i], _w, 'REPLACE')
_vg = ob_cube.vertex_groups.new(name='Fingers02.L')
for _i, _w in zip([169, 171, 173, 175, 177, 178, 181, 182, 183, 184, 189, 190, 193, 194, 199, 200, 201, 202, 203, 204], [0.9794, 0.9821, 0.9566, 0.9519, 0.02282, 0.05377, 0.7435, 0.4928, 0.2392, 0.6644, 1.001, 0.996, 0.9817, 0.9865, 0.003661, 0.05243, 0.9425, 0.9356, 0.05918, 0.05206]): _vg.add([_i], _w, 'REPLACE')
_vg = ob_cube.vertex_groups.new(name='Thumb01.L')
for _i, _w in zip([170, 174, 177, 185, 188, 191, 192, 207, 208, 210, 212, 214, 216], [0.1702, 0.03812, 0.03223, 0.8559, 0.1617, 0.1648, 0.0541, 0.6725, 0.07748, 0.4808, 0.4679, 0.06975, 0.09251]): _vg.add([_i], _w, 'REPLACE')
_vg = ob_cube.vertex_groups.new(name='Thumb02.L')
for _i, _w in zip([185, 207, 209, 210, 211, 212, 213, 214, 215, 216], [0.03372, 0.1048, 0.98, 0.5218, 0.9857, 0.5256, 1.003, 0.9284, 0.9974, 0.9101]): _vg.add([_i], _w, 'REPLACE')
_vg = ob_cube.vertex_groups.new(name='Shoulder.R')
_vg = ob_cube.vertex_groups.new(name='Upper Arm.R')
_vg = ob_cube.vertex_groups.new(name='Lower Arm.R')
_vg = ob_cube.vertex_groups.new(name='Hand.R')
_vg = ob_cube.vertex_groups.new(name='Fingers01.R')
_vg = ob_cube.vertex_groups.new(name='Fingers02.R')
_vg = ob_cube.vertex_groups.new(name='Thumb01.R')
_vg = ob_cube.vertex_groups.new(name='Thumb02.R')
_vg = ob_cube.vertex_groups.new(name='Upper Leg.L')
for _i, _w in zip([0, 1, 4, 5, 8, 11, 14, 19, 20, 21, 24, 29, 38, 39, 40, 41, 42, 43, 44, 45, 46, 47, 48, 49, 50, 51, 52, 53, 54, 55, 56, 57, 58, 59, 63, 64, 65, 66, 67, 68, 69, 72, 77, 80, 81, 82, 83, 84, 85, 86, 87, 88, 89, 90, 92, 93, 94, 96, 97, 100, 105, 106, 107, 108, 109, 110, 111, 112, 113, 114, 116, 117, 175, 189, 193, 194, 336, 337, 338, 339, 340, 341, 342, 343, 344, 345, 346, 347, 348, 349, 350, 351, 352, 353, 354, 355, 356, 357, 358, 359], [0.9444, 0.6763, 0.1121, 0.2417, 0.06822, 0.07119, 0.0, 0.06232, 0.5378, 0.3774, 0.07119, 0.0, 0.9317, 1.0, 0.9463, 0.9696, 0.00409, 0.3361, 0.1751, 0.0, 0.05723, 0.196, 0.9868, 0.9975, 0.9988, 1.0, 0.4371, 0.0, 0.05853, 0.5751, 0.9948, 0.9925, 1.0, 0.9962, 5.479e-06, 0.9447, 0.946, 1.0, 1.0, 1.0, 0.7657, 0.08028, 0.0, 0.9936, 0.9107, 0.6977, 0.2535, 0.9841, 0.9945, 0.5592, 0.1142, 0.995, 1.0, 3.049e-05, 0.5868, 1.0, 0.7595, 0.106, 0.06223, 0.1279, 0.9351, 0.9521, 0.4059, 1.0, 0.9965, 0.5914, 0.3314, 0.9961, 1.0, 8.655e-05, 0.9607, 1.0, 0.0, 0.0, 0.0, 0.0, 0.0, 0.0, 0.0, 0.0, 0.0, 0.0004618, 0.0, 0.0, 0.9977, 0.998, 0.9979, 0.9966, 0.9985, 0.9977, 0.9976, 0.9969, 0.9704, 0.9476, 0.9357, 0.9798, 0.9726, 0.9683, 0.9491, 0.9792]): _vg.add([_i], _w, 'REPLACE')
_vg = ob_cube.vertex_groups.new(name='Lower Leg.L')
for _i, _w in zip([34, 35, 36, 37, 49, 52, 53, 54, 55, 60, 61, 62, 63, 64, 65, 66, 67, 78, 79, 86, 87, 90, 91, 92, 93, 103, 104, 108, 110, 111, 114, 115, 116, 117, 217, 220, 222, 223, 224, 227, 228, 229, 230, 231, 232, 233, 238, 239, 240, 244, 245, 247, 328, 329, 330, 331, 332, 333, 334, 335, 336, 337, 338, 339, 340, 341, 342, 343], [0.9652, 0.8364, 0.9241, 0.289, 0.1141, 0.8801, 0.9259, 0.9117, 0.9136, 0.9991, 0.9988, 0.9994, 0.9993, 0.5352, 0.09641, 0.5362, 0.4879, 0.9592, 0.1962, 0.9242, 0.8981, 0.9995, 0.9991, 0.09503, 0.449, 0.9281, 0.7032, 0.03911, 0.9048, 0.8813, 0.9994, 0.9988, 0.3943, 0.3964, 0.2781, 0.5113, 0.2792, 0.5053, 0.01086, 0.06763, 0.2129, 0.09893, 0.09074, 0.2377, 0.2697, 0.5261, 0.08152, 0.3476, 0.3446, 0.118, 0.1088, 0.3627, 0.9973, 0.9985, 0.9976, 0.9865, 0.9894, 0.9985, 0.9926, 0.9972, 1.0, 0.993, 0.9947, 0.9897, 0.9901, 0.9949, 0.9871, 0.9937]): _vg.add([_i], _w, 'REPLACE')
_vg = ob_cube.vertex_groups.new(name='Foot.L')
for _i, _w in zip([34, 35, 36, 37, 78, 79, 103, 104, 118, 153, 217, 218, 219, 220, 221, 222, 223, 224, 225, 226, 227, 228, 229, 230, 231, 232, 233, 236, 237, 238, 239, 240, 241, 242, 243, 244, 245, 247, 248, 249, 250, 251, 252, 254, 255], [0.01942, 0.1631, 0.07574, 0.7106, 0.03139, 0.8037, 0.07158, 0.2964, 0.06675, 0.0672, 0.7137, 0.0864, 0.1436, 0.4873, 0.1247, 0.7126, 0.493, 0.9657, 0.8737, 0.8778, 0.9143, 0.783, 0.8787, 0.886, 0.7569, 0.7228, 0.4726, 0.9874, 0.9059, 0.8973, 0.6464, 0.6492, 0.09032, 0.8993, 0.8874, 0.8632, 0.8711, 0.6321, 0.2283, 0.7436, 0.7, 0.2308, 0.9588, 0.3446, 0.3304]): _vg.add([_i], _w, 'REPLACE')
_vg = ob_cube.vertex_groups.new(name='Toes.L')
for _i, _w in zip([118, 153, 218, 219, 221, 225, 226, 234, 235, 237, 241, 242, 243, 246, 248, 249, 250, 251, 252, 253, 254, 255], [0.9329, 0.9325, 0.9127, 0.8556, 0.8742, 0.1121, 0.1029, 0.9985, 0.9831, 0.08516, 0.9088, 0.0758, 0.09576, 0.9988, 0.7703, 0.2504, 0.296, 0.7662, 0.03088, 0.9789, 0.654, 0.666]): _vg.add([_i], _w, 'REPLACE')
_vg = ob_cube.vertex_groups.new(name='Upper Leg.R')
for _i, _w in zip([0, 1, 8, 11, 14, 19, 20, 21, 24, 29, 38, 41, 42, 43, 44, 45, 46, 47, 68, 69, 77, 81, 82, 83, 94, 96, 97, 100, 107, 157, 158, 352], [0.0, 0.0, 0.0, 0.0, 0.0, 0.0, 0.0, 0.0, 0.0, 0.0, 0.0, 0.0, 0.0, 0.0, 0.0, 0.0, 0.0, 0.0, 0.0, 0.0, 0.0, 0.0, 0.0, 0.0, 0.0, 0.0, 0.0, 0.0, 0.0, 0.0, 0.0, 0.0]): _vg.add([_i], _w, 'REPLACE')
_vg = ob_cube.vertex_groups.new(name='Lower Leg.R')
_vg = ob_cube.vertex_groups.new(name='Foot.R')
_vg = ob_cube.vertex_groups.new(name='Toes.R')
_m = ob_cube.modifiers.new('Mirror', 'MIRROR')
_m.use_clip = True
_m = ob_cube.modifiers.new('Armature', 'ARMATURE')
_m.object = ob_armature
_m.use_deform_preserve_volume = True

# ---- collection membership
col_collection_1.objects.link(ob_armature)
col_collection_1.objects.link(ob_cube)

# ---- scene / render settings (as saved in the file)
scene.frame_start = 1; scene.frame_end = 99; scene.frame_set(33)
scene.render.engine = 'BLENDER_EEVEE_NEXT'
scene.render.resolution_percentage = 50
scene.render.dither_intensity = 0.0
scene.cycles.use_denoising = False
scene.cycles.samples = 128
scene.cycles.sampling_pattern = 'TABULATED_SOBOL'
scene.cycles.use_adaptive_sampling = False
scene.cycles.use_light_tree = False
scene.cycles.blur_glossy = 0.0
scene.cycles.sample_clamp_indirect = 0.0
scene.view_settings.view_transform = 'Standard'
bpy.context.view_layer.update()

# ---- added for rendering (the .blend has no active camera and no usable light): camera, sun
cam_auto = bpy.data.cameras.new('AutoCamera')
cam_auto.lens = 50.0
cam_auto.sensor_width = 36.0
cam_auto.clip_end = 1000.0
ob_auto_camera = bpy.data.objects.new('AutoCamera', cam_auto)
scene.collection.objects.link(ob_auto_camera)
ob_auto_camera.location = (1.75806, -2.14742, 2.29305)
ob_auto_camera.rotation_euler = (1.09748, -7.21219e-08, 0.694738)
scene.camera = ob_auto_camera
light_auto_sun = bpy.data.lights.new('AutoSun', 'SUN')
light_auto_sun.energy = 3.0
light_auto_sun.angle = 0.0523599
ob_auto_sun = bpy.data.objects.new('AutoSun', light_auto_sun)
scene.collection.objects.link(ob_auto_sun)
ob_auto_sun.rotation_euler = (0.872665, 0.174533, 0.523599)
bpy.context.view_layer.update()
